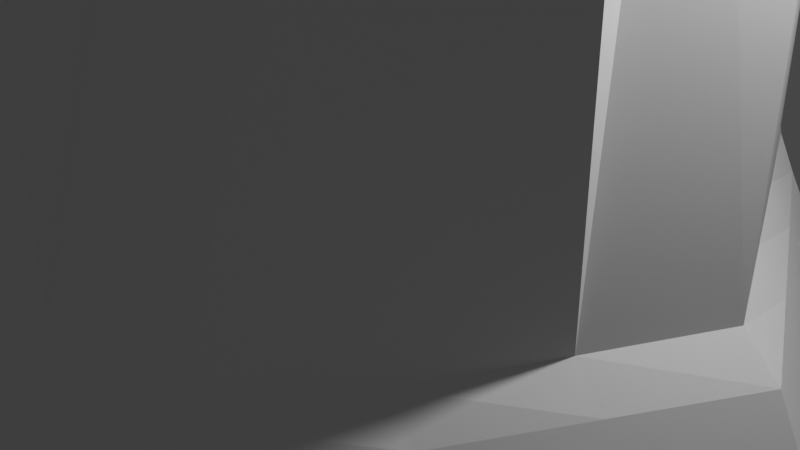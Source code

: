 # Source: TreeOak3.blend  (saved by Blender 3.5.10; exported with 4.5.12 LTS)
import bpy
from mathutils import Matrix  # noqa: F401  (used for matrix-valued properties, if any)

bpy.ops.wm.read_factory_settings(use_empty=True)
scene = bpy.context.scene
scene.name = 'Scene'

# ---- collections
col_collection = bpy.data.collections.new('Collection'); scene.collection.children.link(col_collection)

# ---- images (referenced by path relative to the original .blend; pixels are not part of the script)
import os
ASSET_DIR = os.environ.get("B2B_ASSET_DIR", "")  # directory of the original .blend (textures are referenced by path, not embedded)
HERE = os.path.dirname(os.path.abspath(__file__))  # packed textures are extracted next to this script under _unpacked/

def load_image(name, relpath, width, height, colorspace="sRGB"):
    """Load a texture the original file referenced (path relative to the .blend, or extracted next to this script)."""
    p = next((c for c in (os.path.join(HERE, relpath), os.path.join(ASSET_DIR, relpath)) if relpath and os.path.exists(c)), "")
    if p:
        img = bpy.data.images.load(p, check_existing=True)
        img.name = name
    else:  # same state as the original file: an image datablock whose file is absent (Cycles renders it pink)
        img = bpy.data.images.new(name, width, height)
        img.source = "FILE"
        img.filepath = "//" + (relpath or name)
    img.colorspace_settings.name = colorspace
    return img
img_greatleaves_png = load_image('greatLeaves.png', 'greatLeaves.png', 1024, 1024, 'sRGB')

# ---- materials (node trees are filled in below, after node groups)
mat_material = bpy.data.materials.new('Material')
mat_material.alpha_threshold = 0.0
mat_material.use_transparent_shadow = False
mat_material.roughness = 0.5
mat_material.line_color = (0.0, 0.0, 0.0, 1.0)
mat_greatleaves = bpy.data.materials.new('greatLeaves')
mat_greatleaves.surface_render_method = 'BLENDED'
mat_greatleaves.blend_method = 'BLEND'

# ---- material node trees
mat_material.use_nodes = True; mat_material.node_tree.nodes.clear()
_N = mat_material.node_tree.nodes; _L = mat_material.node_tree.links
n0 = _N.new('ShaderNodeOutputMaterial'); n0.name = 'Material Output'; n0.location = (300, 300)
n1 = _N.new('ShaderNodeBsdfPrincipled'); n1.name = 'Principled BSDF'; n1.location = (10, 300)
n1.distribution = 'GGX'
n1.subsurface_method = 'RANDOM_WALK_SKIN'
n1.inputs[3].default_value = 1.45
n1.inputs[27].default_value = (0.0, 0.0, 0.0, 1.0)
n1.inputs[28].default_value = 1.0
_L.new(n1.outputs[0], n0.inputs[0])
n0.is_active_output = True
mat_greatleaves.use_nodes = True; mat_greatleaves.node_tree.nodes.clear()
_N = mat_greatleaves.node_tree.nodes; _L = mat_greatleaves.node_tree.links
n0 = _N.new('ShaderNodeOutputMaterial'); n0.name = 'Material Output'; n0.location = (300, 300)
n1 = _N.new('ShaderNodeTexImage'); n1.name = 'Image Texture'; n1.location = (-200, 300)
n1.image = img_greatleaves_png
n1.extension = 'CLIP'
n2 = _N.new('ShaderNodeBsdfPrincipled'); n2.name = 'Principled BSDF'; n2.location = (0, 300)
n2.distribution = 'GGX'
n2.subsurface_method = 'RANDOM_WALK_SKIN'
n2.inputs[3].default_value = 1.45
n2.inputs[27].default_value = (0.0, 0.0, 0.0, 1.0)
n2.inputs[28].default_value = 1.0
_L.new(n1.outputs[0], n2.inputs[0])
_L.new(n1.outputs[1], n2.inputs[4])
_L.new(n2.outputs[0], n0.inputs[0])
n0.is_active_output = True

# ---- world
world_world = bpy.data.worlds.new('World'); scene.world = world_world
world_world.use_nodes = True; world_world.node_tree.nodes.clear()
_N = world_world.node_tree.nodes; _L = world_world.node_tree.links
n0 = _N.new('ShaderNodeOutputWorld'); n0.name = 'World Output'; n0.location = (300, 300)
n1 = _N.new('ShaderNodeBackground'); n1.name = 'Background'; n1.location = (10, 300)
n1.inputs[0].default_value = (0.05088, 0.05088, 0.05088, 1.0)
_L.new(n1.outputs[0], n0.inputs[0])
n0.is_active_output = True
world_world.color = (0.05088, 0.05088, 0.05088)
world_world.use_sun_shadow = False
world_world.sun_shadow_jitter_overblur = 0.0

# ---- cameras
cam_camera = bpy.data.cameras.new('Camera')
cam_camera.clip_end = 100.0
cam_camera.ortho_scale = 7.314

# ---- lights
light_light = bpy.data.lights.new('Light', 'POINT')
light_light.transmission_factor = 0.0
light_light.energy = 1000.0
light_light.shadow_soft_size = 0.1
light_light.shadow_maximum_resolution = 0.006
light_light.use_absolute_resolution = True

# ---- meshes
me_cube = bpy.data.meshes.new('Cube')
me_cube.from_pydata([(1.997, 3.832, 0.4638), (2.195, 3.841, 0.07028), (1.997, -3.832, 0.4638), (2.195, -3.841, 0.07028), (-1.997, 3.832, 0.4638), (-2.195, 3.841, 0.07028), (-1.997, -3.832, 0.4638), (-2.195, -3.841, 0.07028), (-4.243, 0.0, 0.07028), (3.86, 0.0, 0.4638), (-3.86, 0.0, 0.4638), (4.243, 0.0, 0.07028), (-5.264, 0.0, -2.041), (-2.724, -4.765, -2.041), (2.724, 4.765, -2.041), (-2.724, 4.765, -2.041), (2.724, -4.765, -2.041), (5.264, 0.0, -2.041), (1.386, -2.659, 7.388), (-1.386, -2.659, 7.388), (2.679, 0.0, 7.388), (-2.679, 0.0, 7.388), (-1.386, 2.659, 7.388), (1.386, 2.659, 7.388), (1.997, -3.832, 15.52), (-1.997, -3.832, 15.52), (3.86, 0.0, 15.52), (-3.86, 0.0, 15.52), (-1.997, 3.832, 15.52), (1.997, 3.832, 15.52), (2.161, -3.859, 20.59), (-1.787, -3.449, 21.04), (3.942, 0.1766, 20.62), (-3.436, -0.02489, 20.96), (-1.537, 3.24, 20.95), (1.945, 3.998, 20.65), (4.047, -0.3768, 17.54), (3.988, -0.06357, 19.28), (1.991, -4.019, 19.25), (1.771, -4.227, 17.5), (2.633, 3.845, 17.6), (2.244, 3.932, 19.32), (-3.893, 0.1789, 17.87), (-3.634, 0.06357, 19.62), (-1.684, 3.587, 19.65), (-1.874, 4.038, 17.95), (-1.956, -3.609, 19.7), (-2.177, -3.817, 17.95), (-3.561, -1.28, 0.07028), (-2.878, -2.561, 0.07028), (3.239, -1.277, 0.4638), (2.618, -2.555, 0.4638), (-2.618, -2.555, 0.4638), (-3.239, -1.277, 0.4638), (2.878, -2.561, 0.07028), (3.561, -1.28, 0.07028), (-4.418, -1.588, -2.041), (-3.571, -3.177, -2.041), (3.571, -3.177, -2.041), (4.418, -1.588, -2.041), (3.239, -1.277, 7.388), (2.618, -2.555, 7.388), (-2.618, -2.555, 7.388), (-3.239, -1.277, 7.388), (3.239, -1.277, 15.52), (2.618, -2.555, 15.52), (-2.618, -2.555, 15.52), (-3.239, -1.277, 15.52), (3.189, -1.013, 20.81), (2.436, -2.202, 21.0), (-2.606, -2.725, 20.66), (-3.021, -1.375, 20.81), (-3.062, -2.521, 17.57), (-3.477, -1.171, 17.72), (-2.804, -2.636, 19.32), (-12.6, -0.7486, 24.34), (3.294, -1.566, 17.73), (2.541, -2.756, 17.92), (11.91, -3.537, 23.28), (2.482, -2.442, 19.66), (-3.239, 1.277, 0.4638), (-2.618, 2.555, 0.4638), (3.561, 1.28, 0.07028), (2.878, 2.561, 0.07028), (-2.878, 2.561, 0.07028), (-3.561, 1.28, 0.07028), (2.618, 2.555, 0.4638), (3.239, 1.277, 0.4638), (4.418, 1.588, -2.041), (3.571, 3.177, -2.041), (-3.571, 3.177, -2.041), (-4.418, 1.588, -2.041), (-3.239, 1.277, 7.388), (-2.618, 2.555, 7.388), (2.618, 2.555, 7.388), (3.239, 1.277, 7.388), (-3.239, 1.277, 15.52), (-2.618, 2.555, 15.52), (2.618, 2.555, 15.52), (3.239, 1.277, 15.52), (-3.377, 1.106, 20.59), (-2.457, 2.173, 20.77), (2.29, 2.627, 20.79), (2.634, 1.257, 20.94), (-3.714, 1.904, 17.58), (-2.794, 2.971, 17.76), (-3.523, 1.452, 19.29), (-8.984, 10.91, 25.66), (2.977, 2.475, 17.74), (3.321, 1.105, 17.89), (9.008, 7.055, 23.34), (2.932, 1.191, 19.62), (-7.718, 7.365, 22.72), (-6.889, 7.681, 22.94), (-6.962, 8.3, 22.33), (-7.057, 9.107, 21.53), (-7.886, 8.791, 21.31), (-10.44, 13.52, 27.48), (-8.548, 7.049, 22.5), (-8.715, 8.475, 21.09), (-8.62, 7.668, 21.89), (-8.396, 11.13, 25.8), (-8.47, 11.58, 25.39), (-8.566, 12.17, 24.86), (-9.154, 11.95, 24.72), (6.417, 5.506, 20.76), (-9.572, 10.69, 25.53), (-9.742, 11.74, 24.59), (-9.646, 11.15, 25.12), (-10.18, 13.68, 27.53), (-10.25, 13.85, 27.29), (-10.34, 14.07, 26.99), (-10.6, 13.91, 26.95), (-10.51, 13.69, 27.25), (-10.7, 13.36, 27.44), (-10.86, 13.75, 26.91), (-10.77, 13.53, 27.21), (6.066, 5.687, 21.58), (6.873, 5.271, 19.7), (6.05, 4.759, 21.78), (6.06, 3.763, 21.97), (6.857, 4.343, 19.89), (6.869, 3.437, 20.07), (6.411, 3.622, 21.15), (8.303, 6.878, 23.38), (9.928, 7.285, 23.29), (8.488, 6.213, 23.7), (8.672, 5.547, 24.02), (10.11, 6.619, 23.61), (10.3, 5.953, 23.93), (9.378, 5.723, 23.98), (9.05, 7.054, 23.31), (8.336, 6.954, 23.41), (9.982, 7.184, 23.18), (8.477, 6.297, 23.76), (8.619, 5.64, 24.12), (10.12, 6.527, 23.54), (10.27, 5.87, 23.89), (0.06797, 3.841, 0.07028), (9.333, 5.74, 24.02), (7.968, 13.32, 25.76), (7.485, 13.24, 25.73), (8.599, 13.42, 25.8), (7.505, 12.94, 26.14), (7.526, 12.64, 26.56), (8.619, 13.12, 26.21), (8.639, 12.82, 26.63), (7.988, 13.02, 26.17), (8.009, 12.72, 26.59), (0.06183, -3.832, 0.4638), (0.06797, -3.841, 0.07028), (0.06183, 3.832, 0.4638), (0.08432, 4.765, -2.041), (0.08432, -4.765, -2.041), (0.163, 0.0, -2.041), (0.06183, -3.832, 7.388), (0.06183, 3.832, 7.388), (0.06183, -3.832, 15.52), (0.06183, 3.832, 15.52), (0.2477, -3.66, 20.81), (0.2579, 3.631, 20.8), (0.1195, 0.0, 20.83), (0.4492, 3.939, 17.77), (0.3409, 3.764, 19.48), (-0.1422, -4.028, 17.72), (-2.918, -10.32, 26.7), (0.1003, -1.277, 20.83), (0.08106, -2.555, 20.83), (0.1368, -1.588, -2.041), (0.1105, -3.177, -2.041), (-0.01035, 2.407, 20.78), (-0.2786, 1.184, 20.77), (0.1105, 3.177, -2.041), (0.1368, 1.588, -2.041), (0.3084, 8.272, 20.46), (1.499, 8.644, 20.27), (1.586, 8.838, 19.31), (1.698, 9.092, 18.05), (0.1386, 9.017, 18.37), (0.2347, 8.595, 19.56), (-2.028, 14.06, 23.97), (-0.744, 14.61, 23.7), (-0.8037, 15.08, 22.69), (-0.8817, 15.7, 21.38), (-2.57, 15.41, 21.93), (-2.263, 14.64, 23.08), (-6.521, -1.714, 21.01), (-6.563, -0.5376, 21.32), (-6.973, -0.2733, 20.26), (-7.506, 0.07146, 18.88), (-7.463, -1.105, 18.57), (-15.78, 0.1339, 27.49), (-6.478, -2.891, 20.7), (-7.42, -2.281, 18.26), (-6.887, -2.626, 19.64), (-12.45, 0.07038, 24.72), (-12.81, 0.4553, 24.02), (-13.28, 0.9575, 23.11), (-13.43, 0.1385, 22.74), (-1.989, -7.803, 23.44), (-12.9, -1.643, 23.82), (-13.58, -0.6805, 22.36), (-13.15, -1.361, 23.03), (-15.6, 0.6718, 27.81), (-15.85, 1.025, 27.36), (-16.17, 1.486, 26.77), (-16.35, 0.9479, 26.45), (-16.03, 0.4871, 27.04), (-15.95, -0.4041, 27.16), (-16.52, 0.41, 26.12), (-16.2, -0.05083, 26.71), (-3.588, -7.6, 23.65), (-0.4981, -8.27, 23.09), (-0.5418, -8.762, 22.13), (-0.5988, -9.404, 20.89), (-3.777, -8.162, 22.75), (-4.024, -8.895, 21.59), (-2.425, -9.098, 21.38), (-2.66, -15.27, 28.62), (-4.171, -10.45, 26.77), (-1.741, -10.2, 26.64), (-1.693, -10.9, 26.2), (-1.631, -11.82, 25.61), (-4.123, -11.15, 26.32), (-4.061, -12.06, 25.74), (-2.808, -11.94, 25.68), (7.723, -3.619, 22.44), (-3.4, -15.39, 28.69), (-1.963, -15.15, 28.55), (-1.992, -15.27, 28.07), (-2.029, -15.42, 27.44), (-3.429, -15.51, 28.21), (-3.466, -15.66, 27.58), (-2.725, -15.54, 27.51), (-2.688, -15.38, 28.14), (7.573, -3.239, 23.38), (7.92, -4.116, 21.21), (6.921, -4.061, 23.61), (6.239, -4.949, 23.81), (7.269, -4.938, 21.44), (6.668, -5.83, 21.65), (13.01, -3.198, 25.57), (6.425, -5.331, 22.87), (11.57, -3.294, 23.92), (12.34, -3.853, 22.45), (11.32, -4.031, 24.07), (11.06, -4.769, 24.21), (12.09, -4.59, 22.6), (11.83, -5.328, 22.74), (-2.787, -12.84, 26.13), (11.4, -5.012, 23.58), (12.43, -2.991, 25.51), (13.76, -3.467, 25.65), (12.23, -3.587, 25.36), (12.04, -4.183, 25.2), (13.57, -4.062, 25.5), (13.37, -4.658, 25.34), (12.81, -3.793, 25.42), (12.62, -4.389, 25.26), (-2.767, -13.74, 26.59), (-2.746, -14.64, 27.05), (-1.908, -13.91, 28.07), (-1.852, -12.67, 27.6), (-1.797, -11.44, 27.12), (-2.724, -14.03, 28.14), (-2.789, -12.79, 27.66), (-2.854, -11.56, 27.18), (-3.978, -11.68, 27.25), (-3.786, -12.92, 27.73), (-3.593, -14.16, 28.21), (-3.614, -14.76, 27.12), (-3.763, -13.86, 26.66), (-3.912, -12.96, 26.2), (-3.95, -12.24, 26.8), (-3.776, -13.33, 27.27), (-3.602, -14.42, 27.74), (-1.917, -14.18, 27.6), (-1.843, -13.08, 27.13), (-1.768, -11.99, 26.66), (-1.73, -12.72, 26.07), (-1.83, -13.62, 26.53), (-1.929, -14.52, 26.98), (-11.15, -1.717, 23.39), (-9.614, -2.229, 22.33), (-8.046, -2.56, 21.51), (-8.04, -1.473, 21.84), (-9.56, -1.231, 22.67), (-11.08, -0.99, 23.51), (-12.04, -1.081, 21.34), (-10.5, -1.481, 20.31), (-8.961, -1.881, 19.29), (-8.443, -2.265, 20.55), (-10.0, -1.904, 21.46), (-11.39, -1.471, 22.51), (-8.956, -0.7941, 19.61), (-10.45, -0.4832, 20.65), (-11.94, -0.1724, 21.7), (-11.78, 0.8898, 21.92), (-10.29, 0.5405, 20.97), (-8.802, 0.1913, 20.01), (-8.402, -0.2213, 21.3), (-11.93, 6.795, 22.74), (-11.4, 0.399, 22.98), (-11.11, 0.02268, 23.79), (-9.601, -0.2575, 23.04), (-8.094, -0.5376, 22.3), (-15.43, -0.3338, 25.85), (-14.75, -0.6636, 24.92), (-13.8, -0.8356, 24.22), (-13.52, -1.124, 24.92), (-14.48, -0.9514, 25.56), (-15.15, -0.695, 26.36), (-15.09, 0.8827, 26.53), (-14.33, 0.7402, 25.69), (-13.57, 0.5978, 24.86), (-14.0, 1.09, 24.03), (-14.73, 1.222, 24.94), (-15.45, 1.354, 25.86), (-13.24, 0.2207, 25.49), (-14.03, 0.3711, 26.26), (-14.81, 0.5215, 27.04), (-14.98, -0.08676, 26.7), (-14.19, -0.3074, 25.92), (-13.39, -0.528, 25.13), (-15.79, 0.1374, 25.18), (-15.09, -0.2882, 24.09), (-14.17, -0.4596, 23.3), (-14.16, 0.3409, 23.67), (-14.89, 0.5432, 24.59), (-15.62, 0.7456, 25.52), (-7.346, 6.114, 21.24), (-6.678, 4.248, 19.93), (-5.404, 2.694, 19.28), (-7.255, 5.564, 22.03), (-6.569, 3.765, 20.89), (-5.276, 2.28, 20.42), (-6.403, 6.067, 22.24), (-5.088, 4.769, 21.75), (-3.772, 3.471, 21.26), (-2.875, 4.35, 21.45), (-4.213, 5.461, 21.95), (-5.551, 6.571, 22.45), (-3.003, 4.765, 20.32), (-4.323, 5.943, 20.99), (-5.642, 7.122, 21.66), (-7.465, 6.832, 20.21), (-6.821, 4.877, 18.68), (-5.571, 3.235, 17.81), (-3.17, 5.306, 18.84), (-4.466, 6.573, 19.74), (-5.761, 7.84, 20.63), (-4.067, 4.426, 18.65), (-5.34, 5.881, 19.54), (-6.613, 7.336, 20.42), (-8.019, 10.27, 25.08), (-7.631, 9.469, 24.38), (-7.324, 8.545, 23.71), (-7.375, 9.09, 23.12), (-7.684, 9.977, 23.84), (-8.093, 10.76, 24.62), (-8.189, 11.41, 24.03), (-7.753, 10.64, 23.13), (-7.442, 9.802, 22.34), (-8.203, 9.582, 22.16), (-8.52, 10.37, 23.02), (-8.837, 11.16, 23.87), (-8.972, 9.29, 21.96), (-9.229, 10.11, 22.84), (-9.486, 10.92, 23.71), (-8.804, 7.96, 23.26), (-9.06, 8.871, 24.01), (-9.316, 9.782, 24.77), (-9.39, 10.28, 24.31), (-9.133, 9.407, 23.5), (-8.877, 8.537, 22.7), (-8.668, 10.02, 24.93), (-8.351, 9.138, 24.19), (-8.035, 8.252, 23.46), (-10.42, 12.69, 26.96), (-10.14, 12.03, 26.48), (-9.855, 11.36, 26.01), (-9.349, 11.56, 26.12), (-9.713, 12.22, 26.57), (-10.08, 12.87, 27.03), (-10.58, 13.25, 26.33), (-10.3, 12.74, 25.75), (-10.02, 12.24, 25.17), (-9.927, 11.74, 25.64), (-10.21, 12.34, 26.16), (-10.49, 12.93, 26.69), (-9.515, 12.44, 25.28), (-9.875, 12.93, 25.84), (-10.24, 13.42, 26.39), (-9.894, 13.6, 26.46), (-9.451, 13.12, 25.93), (-9.009, 12.65, 25.39), (-8.915, 12.15, 25.87), (-9.36, 12.72, 26.34), (-9.805, 13.28, 26.82), (-9.736, 13.04, 27.09), (-9.289, 12.4, 26.66), (-8.843, 11.77, 26.23), (-0.3898, 10.11, 20.44), (-1.014, 11.62, 21.32), (-1.639, 13.13, 22.2), (-1.893, 13.81, 21.04), (-1.216, 12.21, 20.15), (-0.5386, 10.62, 19.26), (-0.2367, 14.05, 20.55), (0.4083, 12.4, 19.71), (1.053, 10.75, 18.88), (0.9883, 10.4, 20.15), (0.3909, 11.96, 21.0), (-0.2064, 13.52, 21.85), (-0.1832, 13.12, 22.84), (0.3776, 11.63, 21.99), (0.9384, 10.13, 21.13), (-0.2758, 9.718, 21.34), (-0.86, 11.16, 22.21), (-1.444, 12.61, 23.09), (1.797, 5.546, 20.52), (1.648, 7.095, 20.4), (0.2916, 6.725, 20.57), (0.2747, 5.178, 20.68), (2.024, 5.567, 19.32), (1.805, 7.203, 19.31), (0.2701, 6.985, 19.53), (0.3055, 5.375, 19.51), (2.321, 5.594, 17.75), (2.01, 7.343, 17.9), (0.2421, 7.324, 18.17), (0.3456, 5.632, 17.97), (9.866, -4.798, 24.12), (8.627, -4.764, 24.04), (7.433, -4.857, 23.92), (7.7, -13.01, 25.36), (8.898, -5.071, 23.25), (10.15, -5.075, 23.41), (11.24, -3.919, 22.14), (10.13, -3.984, 21.83), (9.026, -4.05, 21.52), (8.77, -3.599, 22.65), (9.816, -3.578, 22.86), (10.86, -3.557, 23.07), (7.96, -5.651, 21.94), (9.252, -5.471, 22.23), (10.53, -5.436, 22.47), (10.88, -4.677, 22.31), (9.679, -4.764, 22.02), (8.474, -4.851, 21.73), (8.021, -4.054, 23.72), (9.12, -4.046, 23.84), (10.22, -4.039, 23.95), (10.57, -3.28, 23.78), (9.574, -3.266, 23.65), (8.573, -3.253, 23.51), (4.992, -3.99, 22.89), (3.714, -3.096, 21.94), (3.794, -3.383, 20.74), (5.107, -4.324, 21.82), (5.944, -3.814, 20.2), (4.619, -2.69, 18.96), (5.338, -1.623, 18.76), (6.629, -2.87, 19.99), (5.152, -0.9619, 21.54), (6.363, -2.1, 22.46), (6.478, -2.434, 21.39), (5.233, -1.249, 20.33), (4.433, -2.029, 21.74), (5.677, -3.045, 22.67), (5.258, -4.759, 20.42), (3.9, -3.757, 19.17), (8.944, 11.86, 25.14), (9.29, 10.3, 24.49), (9.636, 8.742, 23.83), (8.78, 8.619, 23.92), (8.509, 10.19, 24.53), (8.239, 11.75, 25.15), (7.748, 11.28, 25.55), (7.991, 9.62, 24.95), (8.234, 7.958, 24.36), (8.345, 7.391, 24.73), (8.072, 9.142, 25.34), (7.799, 10.89, 25.95), (9.002, 7.485, 24.67), (8.671, 9.23, 25.31), (8.34, 10.98, 25.95), (9.859, 7.607, 24.58), (9.452, 9.345, 25.26), (9.046, 11.08, 25.95), (8.995, 11.47, 25.55), (9.371, 9.822, 24.88), (9.748, 8.175, 24.21), (7.698, 11.67, 25.15), (7.91, 10.1, 24.57), (8.123, 8.526, 23.99), (7.892, 5.942, 20.89), (8.91, 6.613, 22.09), (7.989, 4.307, 21.36), (9.11, 5.177, 22.65), (7.772, 4.958, 23.35), (6.916, 4.361, 22.66), (9.015, -0.3228, 22.13), (8.353, 5.053, 23.05), (9.027, 5.86, 22.37), (7.942, 5.101, 21.13), (6.862, 5.244, 22.42), (7.675, 5.728, 23.06), (7.557, 6.481, 22.78), (6.812, 6.084, 22.18), (8.144, 6.539, 22.48), (7.28, 6.023, 21.62), (5.233, 2.831, 20.64), (4.083, 2.011, 20.13), (4.494, 1.875, 18.62), (5.667, 2.645, 19.36), (4.796, 4.049, 21.45), (3.543, 3.338, 21.12), (3.767, 2.115, 21.29), (4.9, 2.973, 21.63), (4.046, 4.32, 18.3), (5.46, 4.796, 19.0), (5.564, 3.72, 19.18), (4.27, 3.098, 18.46), (4.693, 5.124, 21.27), (3.319, 4.561, 20.96), (5.026, 4.981, 20.28), (3.635, 4.457, 19.8), (-2.793, -5.51, 19.16), (-3.408, -7.202, 20.38), (-0.498, -5.041, 21.68), (-1.244, -6.422, 22.56), (2.718, -13.88, 23.74), (0.9404, -5.342, 20.5), (0.9871, -5.145, 21.72), (0.2445, -6.708, 22.4), (-3.17, -6.644, 21.73), (-2.563, -5.127, 20.72), (0.8796, -5.598, 18.91), (0.1404, -7.501, 19.9), (-1.664, -7.408, 20.16), (-0.9031, -5.718, 18.94), (-2.388, -4.833, 21.91), (-2.988, -6.217, 22.78), (-3.977, -9.499, 25.73), (-3.782, -8.55, 24.69), (-3.892, -9.158, 23.94), (-4.008, -10.15, 25.13), (-4.048, -11.01, 24.36), (-4.036, -9.951, 22.97), (-2.553, -10.04, 22.81), (-2.681, -10.99, 24.24), (-0.9048, -8.729, 24.37), (-1.323, -9.465, 25.51), (-1.354, -10.12, 24.91), (-1.015, -9.338, 23.63), (-1.159, -10.13, 22.66), (-1.395, -10.97, 24.14), (-2.609, -9.481, 25.61), (-2.299, -8.642, 24.52), (-10.24, -4.099, 22.09), (-11.15, -4.344, 22.02), (-11.15, -4.398, 22.47), (-10.27, -4.135, 22.57), (-8.547, -5.415, 23.06), (-8.99, -5.623, 22.97), (-9.02, -5.632, 23.21), (-8.595, -5.415, 23.31), (-14.56, -3.349, 23.33), (-13.83, -3.239, 23.17), (-13.81, -3.286, 23.68), (-14.53, -3.405, 23.8), (-14.6, -3.276, 22.72), (-13.86, -3.177, 22.5), (-13.61, -4.79, 22.44), (-13.15, -4.618, 22.45), (-13.22, -4.61, 22.77), (-13.67, -4.79, 22.75), (-13.54, -4.791, 22.05), (-13.06, -4.628, 22.02), (-5.287, 12.64, 23.73), (-5.079, 12.39, 23.06), (-5.201, 12.77, 22.76), (-5.459, 13.17, 23.33), (-5.683, 13.86, 22.8), (-5.36, 13.28, 22.37), (-4.532, 14.79, 23.21), (-4.239, 14.59, 22.79), (-4.387, 14.88, 22.61), (-4.671, 15.06, 23.04), (-4.853, 15.41, 22.82), (-4.58, 15.26, 22.37), (0.6306, -9.866, 20.64), (0.01017, -11.09, 21.2), (-0.001036, -11.5, 20.45), (-0.01565, -12.04, 19.47), (0.613, -10.55, 18.66), (1.247, -8.822, 19.12), (1.251, -8.64, 20.09), (1.242, -9.06, 17.85), (2.012, -14.16, 24.1), (1.883, -14.43, 23.72), (1.716, -14.78, 23.23), (2.519, -14.42, 22.7), (2.631, -14.11, 23.29), (3.379, -13.8, 22.86), (3.423, -13.6, 23.38), (3.321, -14.06, 22.18), (-10.22, 3.417, 21.71), (-8.941, 3.492, 21.29), (-7.663, 3.568, 20.88), (-7.536, 3.424, 21.92), (5.656, -8.562, 23.84), (-10.04, 3.203, 22.58), (-9.91, 3.04, 23.25), (-8.674, 3.177, 22.98), (-7.438, 3.314, 22.71), (-11.25, 7.105, 22.61), (-10.56, 7.415, 22.48), (-10.57, 7.41, 23.08), (-11.23, 7.084, 23.17), (-11.89, 6.758, 23.26), (-11.85, 6.729, 23.66), (-11.22, 7.067, 23.6), (-10.59, 7.406, 23.54), (4.879, -8.595, 23.77), (5.123, -9.206, 22.39), (4.985, -8.86, 23.17), (6.433, -8.53, 23.9), (8.527, 2.418, 20.68), (6.597, -8.747, 23.4), (5.967, -9.118, 22.56), (6.811, -9.029, 22.74), (7.218, -12.99, 25.34), (7.313, -13.38, 24.48), (7.259, -13.16, 24.96), (8.183, -13.03, 25.39), (7.762, -13.17, 25.02), (8.264, -13.18, 25.08), (7.842, -13.38, 24.57), (8.37, -13.37, 24.67), (8.065, 2.583, 21.76), (8.552, 3.321, 23.28), (7.71, 2.709, 22.59), (9.627, 3.302, 21.98), (10.73, 4.187, 23.28), (9.394, 3.932, 23.98), (9.972, 4.043, 23.67), (8.695, -0.1878, 22.86), (9.033, 0.3265, 23.9), (8.45, -0.08426, 23.42), (9.775, 0.2773, 23.02), (10.54, 0.8775, 23.9), (9.615, 0.7372, 24.37), (9.355, 0.3051, 23.52), (10.01, 0.7981, 24.17), (-3.679, 13.55, 21.97), (-3.752, 14.17, 21.35), (-3.847, 14.97, 20.55), (-4.114, 14.41, 22.74), (-4.232, 15.67, 21.37), (-4.165, 14.96, 22.14)], [], [(169, 2, 18, 175), (170, 169, 6, 7), (84, 81, 4, 5), (158, 1, 14, 172), (54, 51, 2, 3), (158, 171, 0, 1), (82, 87, 9, 11), (84, 5, 15, 90), (48, 53, 10, 8), (171, 4, 22, 176), (189, 58, 16, 173), (193, 88, 17, 174), (170, 7, 13, 173), (54, 3, 16, 58), (48, 8, 12, 56), (82, 11, 17, 88), (175, 18, 24, 177), (92, 21, 27, 96), (86, 0, 23, 94), (80, 10, 21, 92), (50, 9, 20, 60), (52, 6, 19, 62), (539, 532, 143, 140), (485, 489, 257, 255), (62, 19, 25, 66), (176, 22, 28, 178), (60, 20, 26, 64), (94, 23, 29, 98), (187, 70, 31, 179), (191, 100, 33, 181), (106, 43, 33, 100), (560, 559, 234, 237), (74, 46, 31, 70), (183, 44, 34, 180), (178, 28, 45, 182), (182, 45, 44, 183), (66, 25, 47, 72), (72, 47, 46, 74), (177, 24, 39, 184), (556, 549, 236, 235), (96, 27, 42, 104), (104, 42, 43, 106), (64, 26, 36, 76), (486, 485, 255, 246), (98, 29, 40, 108), (542, 541, 138, 141), (39, 77, 79, 38), (476, 479, 262, 258), (24, 65, 77, 39), (65, 64, 76, 77), (43, 42, 209, 208), (71, 33, 207, 206), (27, 67, 73, 42), (67, 66, 72, 73), (72, 74, 214, 213), (33, 43, 208, 207), (181, 33, 71, 186), (186, 71, 70, 187), (18, 61, 65, 24), (61, 60, 64, 65), (21, 63, 67, 27), (63, 62, 66, 67), (38, 79, 69, 30), (480, 483, 256, 259), (10, 53, 63, 21), (53, 52, 62, 63), (2, 51, 61, 18), (51, 50, 60, 61), (7, 49, 57, 13), (49, 48, 56, 57), (11, 55, 59, 17), (55, 54, 58, 59), (174, 17, 59, 188), (188, 59, 58, 189), (7, 6, 52, 49), (49, 52, 53, 48), (11, 9, 50, 55), (55, 50, 51, 54), (36, 109, 111, 37), (532, 535, 142, 143), (26, 99, 109, 36), (99, 98, 108, 109), (361, 364, 114, 113), (350, 353, 118, 120), (28, 97, 105, 45), (97, 96, 104, 105), (353, 356, 112, 118), (356, 361, 113, 112), (180, 34, 101, 190), (190, 101, 100, 191), (20, 95, 99, 26), (95, 94, 98, 99), (37, 111, 103, 32), (536, 539, 140, 139), (4, 81, 93, 22), (81, 80, 92, 93), (9, 87, 95, 20), (87, 86, 94, 95), (22, 93, 97, 28), (93, 92, 96, 97), (1, 83, 89, 14), (83, 82, 88, 89), (172, 14, 89, 192), (192, 89, 88, 193), (8, 85, 91, 12), (85, 84, 90, 91), (1, 0, 86, 83), (83, 86, 87, 82), (8, 10, 80, 85), (85, 80, 81, 84), (379, 380, 123, 122), (385, 388, 127, 124), (374, 379, 122, 121), (380, 385, 124, 123), (365, 350, 120, 119), (364, 370, 115, 114), (370, 373, 116, 115), (373, 365, 119, 116), (419, 418, 130, 129), (413, 412, 132, 131), (398, 403, 117, 134), (404, 409, 136, 135), (392, 391, 126, 128), (395, 374, 121, 107), (388, 392, 128, 127), (391, 395, 107, 126), (131, 132, 133, 130), (132, 135, 136, 133), (130, 133, 117, 129), (133, 136, 134, 117), (412, 404, 135, 132), (418, 413, 131, 130), (409, 398, 134, 136), (403, 419, 129, 117), (528, 527, 146, 144), (524, 517, 145, 148), (523, 519, 149, 150), (520, 523, 150, 147), (544, 536, 139, 137), (535, 542, 141, 142), (546, 544, 137, 125), (541, 546, 125, 138), (146, 147, 155, 154), (149, 148, 156, 157), (110, 144, 152, 151), (144, 146, 154, 152), (530, 528, 144, 110), (519, 524, 148, 149), (527, 520, 147, 146), (517, 530, 110, 145), (506, 509, 166, 168), (503, 506, 168, 164), (492, 497, 160, 162), (498, 503, 164, 163), (145, 110, 151, 153), (147, 150, 159, 155), (150, 149, 157, 159), (148, 145, 153, 156), (167, 160, 161, 163), (165, 162, 160, 167), (166, 165, 167, 168), (168, 167, 163, 164), (510, 492, 162, 165), (513, 498, 163, 161), (497, 513, 161, 160), (509, 510, 165, 166), (90, 192, 193, 91), (15, 172, 192, 90), (102, 190, 191, 103), (35, 180, 190, 102), (56, 188, 189, 57), (12, 174, 188, 56), (68, 186, 187, 69), (32, 181, 186, 68), (555, 551, 219, 232), (25, 177, 184, 47), (441, 445, 196, 195), (29, 178, 182, 40), (442, 441, 195, 194), (559, 558, 619, 616), (103, 191, 181, 32), (69, 187, 179, 30), (23, 176, 178, 29), (19, 175, 177, 25), (3, 170, 173, 16), (91, 193, 174, 12), (57, 189, 173, 13), (0, 171, 176, 23), (5, 4, 171, 158), (5, 158, 172, 15), (3, 2, 169, 170), (6, 169, 175, 19), (428, 425, 204, 203), (425, 424, 205, 204), (446, 442, 194, 199), (445, 449, 197, 196), (450, 446, 199, 198), (449, 450, 198, 197), (203, 204, 205, 202), (202, 205, 200, 201), (434, 433, 202, 201), (424, 439, 200, 205), (433, 428, 203, 202), (439, 434, 201, 200), (323, 322, 216, 215), (317, 316, 218, 217), (302, 307, 75, 220), (308, 313, 222, 221), (73, 72, 213, 210), (70, 71, 206, 212), (42, 73, 210, 209), (74, 70, 212, 214), (344, 326, 230, 229), (341, 340, 223, 211), (326, 331, 228, 230), (332, 337, 225, 224), (316, 308, 221, 218), (322, 317, 217, 216), (220, 222, 581, 582), (307, 323, 215, 75), (225, 226, 227, 224), (226, 229, 230, 227), (224, 227, 211, 223), (227, 230, 228, 211), (331, 341, 211, 228), (337, 349, 226, 225), (340, 332, 224, 223), (349, 344, 229, 226), (571, 577, 242, 245), (574, 573, 240, 241), (564, 567, 243, 239), (568, 571, 245, 244), (549, 560, 237, 236), (553, 554, 618, 617), (551, 563, 231, 219), (563, 556, 235, 231), (289, 295, 251, 247), (290, 280, 253, 252), (281, 284, 238, 248), (284, 289, 247, 238), (567, 568, 244, 243), (577, 574, 241, 242), (578, 564, 239, 185), (573, 578, 185, 240), (254, 249, 248, 238), (253, 250, 249, 254), (252, 253, 254, 251), (251, 254, 238, 247), (296, 281, 248, 249), (280, 301, 250, 253), (295, 290, 252, 251), (301, 296, 249, 250), (467, 458, 264, 267), (457, 466, 268, 270), (452, 457, 270, 266), (458, 463, 78, 264), (490, 480, 259, 260), (479, 490, 260, 262), (483, 486, 246, 256), (489, 476, 258, 257), (266, 270, 278, 274), (264, 78, 261, 272), (265, 266, 274, 273), (268, 267, 275, 276), (473, 472, 265, 263), (463, 473, 263, 78), (466, 467, 267, 268), (472, 452, 266, 265), (277, 261, 271, 273), (275, 272, 261, 277), (276, 275, 277, 278), (278, 277, 273, 274), (270, 268, 276, 278), (267, 264, 272, 275), (263, 265, 273, 271), (78, 263, 271, 261), (242, 241, 298, 299), (299, 298, 297, 300), (300, 297, 296, 301), (243, 244, 292, 293), (293, 292, 291, 294), (294, 291, 290, 295), (245, 242, 299, 269), (269, 299, 300, 279), (279, 300, 301, 280), (241, 240, 283, 298), (298, 283, 282, 297), (297, 282, 281, 296), (185, 239, 287, 286), (286, 287, 288, 285), (285, 288, 289, 284), (240, 185, 286, 283), (283, 286, 285, 282), (282, 285, 284, 281), (244, 245, 269, 292), (292, 269, 279, 291), (291, 279, 280, 290), (239, 243, 293, 287), (287, 293, 294, 288), (288, 294, 295, 289), (206, 207, 325, 305), (305, 325, 324, 306), (306, 324, 323, 307), (214, 212, 304, 311), (311, 304, 303, 312), (312, 303, 302, 313), (208, 209, 319, 320), (324, 325, 636, 635), (325, 320, 631, 636), (210, 213, 310, 314), (314, 310, 309, 315), (315, 309, 308, 316), (213, 214, 311, 310), (310, 311, 312, 309), (309, 312, 313, 308), (212, 206, 305, 304), (304, 305, 306, 303), (303, 306, 307, 302), (209, 210, 314, 319), (319, 314, 315, 318), (318, 315, 316, 317), (207, 208, 320, 325), (322, 323, 634, 633), (318, 317, 628, 629), (218, 221, 346, 347), (347, 346, 345, 348), (348, 345, 344, 349), (215, 216, 334, 338), (338, 334, 333, 339), (339, 333, 332, 340), (217, 218, 347, 335), (335, 347, 348, 336), (336, 348, 349, 337), (220, 75, 343, 329), (329, 343, 342, 330), (330, 342, 341, 331), (216, 217, 335, 334), (334, 335, 336, 333), (333, 336, 337, 332), (222, 220, 329, 328), (346, 328, 589, 593), (327, 330, 331, 326), (75, 215, 338, 343), (343, 338, 339, 342), (342, 339, 340, 341), (221, 222, 328, 346), (330, 327, 588, 591), (345, 327, 326, 344), (105, 104, 367, 371), (371, 367, 366, 372), (372, 366, 365, 373), (45, 105, 371, 368), (368, 371, 372, 369), (369, 372, 373, 370), (44, 45, 368, 362), (362, 368, 369, 363), (363, 369, 370, 364), (104, 106, 352, 367), (367, 352, 351, 366), (366, 351, 350, 365), (101, 34, 359, 358), (358, 359, 360, 357), (357, 360, 361, 356), (100, 101, 358, 355), (355, 358, 357, 354), (354, 357, 356, 353), (106, 100, 355, 352), (352, 355, 354, 351), (351, 354, 353, 350), (34, 44, 362, 359), (359, 362, 363, 360), (360, 363, 364, 361), (118, 112, 397, 389), (389, 397, 396, 390), (390, 396, 395, 391), (119, 120, 394, 386), (386, 394, 393, 387), (387, 393, 392, 388), (112, 113, 376, 397), (397, 376, 375, 396), (396, 375, 374, 395), (120, 118, 389, 394), (394, 389, 390, 393), (393, 390, 391, 392), (115, 116, 383, 382), (382, 383, 384, 381), (381, 384, 385, 380), (377, 376, 679, 681), (376, 377, 602, 601), (375, 378, 379, 374), (116, 119, 386, 383), (383, 386, 387, 384), (384, 387, 388, 385), (376, 113, 676, 679), (382, 381, 604, 605), (378, 381, 380, 379), (107, 121, 421, 401), (401, 421, 420, 402), (402, 420, 419, 403), (128, 126, 400, 407), (407, 400, 399, 408), (408, 399, 398, 409), (122, 123, 415, 416), (416, 415, 414, 417), (417, 414, 413, 418), (124, 127, 406, 410), (410, 406, 405, 411), (411, 405, 404, 412), (127, 128, 407, 406), (406, 407, 408, 405), (405, 408, 409, 404), (126, 107, 401, 400), (400, 401, 402, 399), (399, 402, 403, 398), (123, 124, 410, 415), (415, 410, 411, 414), (414, 411, 412, 413), (121, 122, 416, 421), (421, 416, 417, 420), (420, 417, 418, 419), (194, 195, 436, 437), (437, 436, 435, 438), (438, 435, 434, 439), (196, 197, 430, 431), (431, 430, 429, 432), (432, 429, 428, 433), (199, 194, 437, 422), (422, 437, 438, 423), (423, 438, 439, 424), (195, 196, 431, 436), (436, 431, 432, 435), (435, 432, 433, 434), (198, 199, 422, 427), (427, 422, 423, 426), (426, 423, 424, 425), (197, 198, 427, 430), (430, 427, 426, 429), (429, 426, 425, 428), (40, 182, 451, 448), (448, 451, 450, 449), (182, 183, 447, 451), (451, 447, 446, 450), (41, 40, 448, 444), (444, 448, 449, 445), (183, 180, 443, 447), (447, 443, 442, 446), (180, 35, 440, 443), (443, 440, 441, 442), (35, 41, 444, 440), (440, 444, 445, 441), (257, 258, 454, 470), (470, 454, 453, 471), (471, 453, 452, 472), (260, 259, 469, 464), (464, 469, 468, 465), (465, 468, 467, 466), (246, 255, 475, 461), (461, 475, 474, 462), (462, 474, 473, 463), (255, 257, 470, 475), (475, 470, 471, 474), (474, 471, 472, 473), (256, 246, 461, 460), (460, 461, 462, 459), (459, 462, 463, 458), (260, 464, 651, 646), (456, 453, 648, 650), (453, 456, 457, 452), (453, 454, 632, 648), (464, 465, 652, 651), (456, 465, 466, 457), (259, 256, 460, 469), (469, 460, 459, 468), (468, 459, 458, 467), (68, 69, 477, 488), (488, 477, 476, 489), (36, 37, 487, 482), (482, 487, 486, 483), (79, 77, 491, 478), (478, 491, 490, 479), (77, 76, 481, 491), (491, 481, 480, 490), (76, 36, 482, 481), (481, 482, 483, 480), (69, 79, 478, 477), (477, 478, 479, 476), (37, 32, 484, 487), (487, 484, 485, 486), (32, 68, 488, 484), (484, 488, 489, 485), (157, 156, 512, 507), (507, 512, 511, 508), (508, 511, 510, 509), (151, 152, 515, 495), (495, 515, 514, 496), (496, 514, 513, 497), (152, 154, 500, 515), (515, 500, 499, 514), (514, 499, 498, 513), (156, 153, 494, 512), (512, 494, 493, 511), (511, 493, 492, 510), (154, 155, 501, 500), (500, 501, 502, 499), (499, 502, 503, 498), (153, 151, 495, 494), (494, 495, 496, 493), (493, 496, 497, 492), (155, 159, 504, 501), (501, 504, 505, 502), (502, 505, 506, 503), (159, 157, 507, 504), (504, 507, 508, 505), (505, 508, 509, 506), (138, 125, 531, 516), (516, 531, 530, 517), (139, 140, 521, 526), (526, 521, 520, 527), (142, 141, 525, 518), (518, 525, 524, 519), (125, 137, 529, 531), (531, 529, 528, 530), (519, 523, 667, 665), (143, 142, 649, 661), (140, 143, 661, 663), (142, 518, 664, 649), (141, 138, 516, 525), (525, 516, 517, 524), (137, 139, 526, 529), (529, 526, 527, 528), (40, 41, 547, 540), (540, 547, 546, 541), (41, 35, 545, 547), (547, 545, 544, 546), (109, 108, 543, 534), (534, 543, 542, 535), (35, 102, 537, 545), (545, 537, 536, 544), (102, 103, 538, 537), (537, 538, 539, 536), (111, 109, 534, 533), (533, 534, 535, 532), (108, 40, 540, 543), (543, 540, 541, 542), (103, 111, 533, 538), (538, 533, 532, 539), (31, 46, 557, 562), (562, 557, 556, 563), (179, 31, 562, 550), (550, 562, 563, 551), (39, 38, 553, 558), (234, 559, 616, 615), (47, 184, 561, 548), (548, 561, 560, 549), (38, 30, 554, 553), (233, 234, 615, 614), (30, 179, 550, 554), (554, 550, 551, 555), (46, 47, 548, 557), (557, 548, 549, 556), (184, 39, 558, 561), (561, 558, 559, 560), (232, 219, 579, 572), (572, 579, 578, 573), (219, 231, 565, 579), (579, 565, 564, 578), (234, 233, 575, 576), (576, 575, 574, 577), (235, 236, 569, 566), (566, 569, 568, 567), (236, 237, 570, 569), (569, 570, 571, 568), (231, 235, 566, 565), (565, 566, 567, 564), (233, 232, 572, 575), (575, 572, 573, 574), (237, 234, 576, 570), (570, 576, 577, 571), (580, 583, 587, 584), (302, 220, 582, 583), (313, 302, 583, 580), (222, 313, 580, 581), (584, 587, 586, 585), (582, 581, 585, 586), (583, 582, 586, 587), (581, 580, 584, 585), (590, 591, 597, 596), (589, 590, 596, 595), (328, 329, 590, 589), (329, 330, 591, 590), (327, 345, 592, 588), (345, 346, 593, 592), (595, 596, 597, 594), (599, 595, 594, 598), (588, 592, 598, 594), (591, 588, 594, 597), (592, 593, 599, 598), (593, 589, 595, 599), (601, 602, 608, 607), (602, 605, 611, 608), (381, 378, 603, 604), (375, 376, 601, 600), (378, 375, 600, 603), (377, 382, 605, 602), (607, 608, 609, 606), (608, 611, 610, 609), (604, 603, 609, 610), (603, 600, 606, 609), (605, 604, 610, 611), (600, 601, 607, 606), (619, 617, 625, 627), (617, 618, 626, 625), (613, 614, 621, 620), (615, 616, 623, 622), (558, 553, 617, 619), (554, 555, 612, 618), (555, 232, 613, 612), (232, 233, 614, 613), (624, 552, 620, 621), (623, 624, 621, 622), (627, 625, 624, 623), (625, 626, 552, 624), (618, 612, 552, 626), (614, 615, 622, 621), (612, 613, 620, 552), (616, 619, 627, 623), (635, 636, 644, 643), (636, 631, 639, 644), (629, 628, 321, 637), (633, 634, 642, 641), (317, 322, 633, 628), (320, 319, 630, 631), (319, 318, 629, 630), (323, 324, 635, 634), (639, 638, 637, 640), (640, 637, 321, 641), (644, 639, 640, 643), (643, 640, 641, 642), (630, 629, 637, 638), (628, 633, 641, 321), (631, 630, 638, 639), (634, 635, 643, 642), (645, 647, 655, 653), (646, 651, 659, 654), (647, 646, 654, 655), (648, 632, 455, 656), (465, 456, 650, 652), (258, 262, 647, 645), (262, 260, 646, 647), (454, 258, 645, 632), (653, 655, 657, 455), (455, 657, 658, 656), (655, 654, 659, 657), (657, 659, 660, 658), (652, 650, 658, 660), (632, 645, 653, 455), (650, 648, 656, 658), (651, 652, 660, 659), (661, 649, 522, 668), (665, 667, 675, 672), (663, 661, 668, 670), (664, 665, 672, 671), (520, 521, 662, 666), (523, 520, 666, 667), (518, 519, 665, 664), (521, 140, 663, 662), (670, 668, 674, 669), (669, 674, 675, 673), (668, 522, 671, 674), (674, 671, 672, 675), (667, 666, 673, 675), (666, 662, 669, 673), (649, 664, 671, 522), (662, 663, 670, 669), (676, 677, 681, 679), (677, 678, 680, 681), (114, 115, 678, 677), (113, 114, 677, 676), (382, 377, 681, 680), (115, 382, 680, 678)])
_uv = me_cube.uv_layers.new(name='UVMap')
_uv.uv.foreach_set('vector', [0.625, 0.8711, 0.625, 0.75, 0.625, 0.75, 0.625, 0.8711, 0.375, 0.8711, 0.625, 0.8711, 0.625, 1.0, 0.375, 1.0, 0.375, 0.2083, 0.625, 0.2083, 0.625, 0.25, 0.375, 0.25, 0.375, 0.3789, 0.375, 0.5, 0.375, 0.5, 0.375, 0.3789, 0.375, 0.7083, 0.625, 0.7083, 0.625, 0.75, 0.375, 0.75, 0.375, 0.3789, 0.625, 0.3789, 0.625, 0.5, 0.375, 0.5, 0.375, 0.5833, 0.625, 0.5833, 0.625, 0.625, 0.375, 0.625, 0.375, 0.2083, 0.375, 0.25, 0.375, 0.25, 0.375, 0.2083, 0.375, 0.08333, 0.625, 0.08333, 0.625, 0.125, 0.375, 0.125, 0.625, 0.3789, 0.625, 0.25, 0.625, 0.25, 0.625, 0.3789, 0.2539, 0.7083, 0.375, 0.7083, 0.375, 0.75, 0.2539, 0.75, 0.2539, 0.5833, 0.375, 0.5833, 0.375, 0.625, 0.2539, 0.625, 0.375, 0.8711, 0.375, 1.0, 0.375, 1.0, 0.375, 0.8711, 0.375, 0.7083, 0.375, 0.75, 0.375, 0.75, 0.375, 0.7083, 0.375, 0.08333, 0.375, 0.125, 0.375, 0.125, 0.375, 0.08333, 0.375, 0.5833, 0.375, 0.625, 0.375, 0.625, 0.375, 0.5833, 0.625, 0.8711, 0.625, 0.75, 0.625, 0.75, 0.625, 0.8711, 0.625, 0.1667, 0.625, 0.125, 0.625, 0.125, 0.625, 0.1667, 0.625, 0.5417, 0.625, 0.5, 0.625, 0.5, 0.625, 0.5417, 0.625, 0.1667, 0.625, 0.125, 0.625, 0.125, 0.625, 0.1667, 0.625, 0.6667, 0.625, 0.625, 0.625, 0.625, 0.625, 0.6667, 0.625, 0.04167, 0.625, 0.0, 0.625, 0.0, 0.625, 0.04167, 0.625, 0.5833, 0.625, 0.5833, 0.625, 0.5833, 0.625, 0.5833, 0.625, 0.625, 0.625, 0.6667, 0.625, 0.6667, 0.625, 0.625, 0.625, 0.04167, 0.625, 0.0, 0.625, 0.0, 0.625, 0.04167, 0.625, 0.3789, 0.625, 0.25, 0.625, 0.25, 0.625, 0.3789, 0.625, 0.6667, 0.625, 0.625, 0.625, 0.625, 0.625, 0.6667, 0.625, 0.5417, 0.625, 0.5, 0.625, 0.5, 0.625, 0.5417, 0.7461, 0.7083, 0.875, 0.7083, 0.875, 0.75, 0.7461, 0.75, 0.7461, 0.5833, 0.875, 0.5833, 0.875, 0.625, 0.7461, 0.625, 0.625, 0.1667, 0.625, 0.125, 0.625, 0.125, 0.625, 0.1667, 0.625, 0.8711, 0.625, 0.75, 0.625, 0.75, 0.625, 0.8711, 0.625, 0.04167, 0.625, 0.0, 0.625, 0.0, 0.625, 0.04167, 0.625, 0.3789, 0.625, 0.25, 0.625, 0.25, 0.625, 0.3789, 0.625, 0.3789, 0.625, 0.25, 0.625, 0.25, 0.625, 0.3789, 0.625, 0.3789, 0.625, 0.25, 0.625, 0.25, 0.625, 0.3789, 0.625, 0.04167, 0.625, 0.0, 0.625, 0.0, 0.625, 0.04167, 0.625, 0.04167, 0.625, 0.0, 0.625, 0.0, 0.625, 0.04167, 0.625, 0.8711, 0.625, 0.75, 0.625, 0.75, 0.625, 0.8711, 0.625, 0.0, 0.625, 0.0, 0.625, 0.0, 0.625, 0.0, 0.625, 0.1667, 0.625, 0.125, 0.625, 0.125, 0.625, 0.1667, 0.625, 0.1667, 0.625, 0.125, 0.625, 0.125, 0.625, 0.1667, 0.625, 0.6667, 0.625, 0.625, 0.625, 0.625, 0.625, 0.6667, 0.625, 0.625, 0.625, 0.625, 0.625, 0.625, 0.625, 0.625, 0.625, 0.5417, 0.625, 0.5, 0.625, 0.5, 0.625, 0.5417, 0.625, 0.5417, 0.625, 0.5, 0.625, 0.5, 0.625, 0.5417, 0.625, 0.75, 0.625, 0.7083, 0.625, 0.7083, 0.625, 0.75, 0.625, 0.7083, 0.625, 0.7083, 0.625, 0.7083, 0.625, 0.7083, 0.625, 0.75, 0.625, 0.7083, 0.625, 0.7083, 0.625, 0.75, 0.625, 0.7083, 0.625, 0.6667, 0.625, 0.6667, 0.625, 0.7083, 0.625, 0.125, 0.625, 0.125, 0.625, 0.125, 0.625, 0.125, 0.875, 0.6667, 0.875, 0.625, 0.875, 0.625, 0.875, 0.6667, 0.625, 0.125, 0.625, 0.08333, 0.625, 0.08333, 0.625, 0.125, 0.625, 0.08333, 0.625, 0.04167, 0.625, 0.04167, 0.625, 0.08333, 0.625, 0.04167, 0.625, 0.04167, 0.625, 0.04167, 0.625, 0.04167, 0.625, 0.125, 0.625, 0.125, 0.625, 0.125, 0.625, 0.125, 0.7461, 0.625, 0.875, 0.625, 0.875, 0.6667, 0.7461, 0.6667, 0.7461, 0.6667, 0.875, 0.6667, 0.875, 0.7083, 0.7461, 0.7083, 0.625, 0.75, 0.625, 0.7083, 0.625, 0.7083, 0.625, 0.75, 0.625, 0.7083, 0.625, 0.6667, 0.625, 0.6667, 0.625, 0.7083, 0.625, 0.125, 0.625, 0.08333, 0.625, 0.08333, 0.625, 0.125, 0.625, 0.08333, 0.625, 0.04167, 0.625, 0.04167, 0.625, 0.08333, 0.625, 0.75, 0.625, 0.7083, 0.625, 0.7083, 0.625, 0.75, 0.625, 0.6667, 0.625, 0.625, 0.625, 0.625, 0.625, 0.6667, 0.625, 0.125, 0.625, 0.08333, 0.625, 0.08333, 0.625, 0.125, 0.625, 0.08333, 0.625, 0.04167, 0.625, 0.04167, 0.625, 0.08333, 0.625, 0.75, 0.625, 0.7083, 0.625, 0.7083, 0.625, 0.75, 0.625, 0.7083, 0.625, 0.6667, 0.625, 0.6667, 0.625, 0.7083, 0.375, 0.0, 0.375, 0.04167, 0.375, 0.04167, 0.375, 0.0, 0.375, 0.04167, 0.375, 0.08333, 0.375, 0.08333, 0.375, 0.04167, 0.375, 0.625, 0.375, 0.6667, 0.375, 0.6667, 0.375, 0.625, 0.375, 0.6667, 0.375, 0.7083, 0.375, 0.7083, 0.375, 0.6667, 0.2539, 0.625, 0.375, 0.625, 0.375, 0.6667, 0.2539, 0.6667, 0.2539, 0.6667, 0.375, 0.6667, 0.375, 0.7083, 0.2539, 0.7083, 0.375, 0.0, 0.625, 0.0, 0.625, 0.04167, 0.375, 0.04167, 0.375, 0.04167, 0.625, 0.04167, 0.625, 0.08333, 0.375, 0.08333, 0.375, 0.625, 0.625, 0.625, 0.625, 0.6667, 0.375, 0.6667, 0.375, 0.6667, 0.625, 0.6667, 0.625, 0.7083, 0.375, 0.7083, 0.625, 0.625, 0.625, 0.5833, 0.625, 0.5833, 0.625, 0.625, 0.625, 0.5833, 0.625, 0.5833, 0.625, 0.5833, 0.625, 0.5833, 0.625, 0.625, 0.625, 0.5833, 0.625, 0.5833, 0.625, 0.625, 0.625, 0.5833, 0.625, 0.5417, 0.625, 0.5417, 0.625, 0.5833, 0.625, 0.25, 0.625, 0.25, 0.625, 0.25, 0.625, 0.25, 0.625, 0.1667, 0.625, 0.1667, 0.625, 0.1667, 0.625, 0.1667, 0.625, 0.25, 0.625, 0.2083, 0.625, 0.2083, 0.625, 0.25, 0.625, 0.2083, 0.625, 0.1667, 0.625, 0.1667, 0.625, 0.2083, 0.875, 0.5833, 0.875, 0.5417, 0.875, 0.5417, 0.875, 0.5833, 0.875, 0.5417, 0.875, 0.5, 0.875, 0.5, 0.875, 0.5417, 0.7461, 0.5, 0.875, 0.5, 0.875, 0.5417, 0.7461, 0.5417, 0.7461, 0.5417, 0.875, 0.5417, 0.875, 0.5833, 0.7461, 0.5833, 0.625, 0.625, 0.625, 0.5833, 0.625, 0.5833, 0.625, 0.625, 0.625, 0.5833, 0.625, 0.5417, 0.625, 0.5417, 0.625, 0.5833, 0.625, 0.625, 0.625, 0.5833, 0.625, 0.5833, 0.625, 0.625, 0.625, 0.5417, 0.625, 0.5833, 0.625, 0.5833, 0.625, 0.5417, 0.625, 0.25, 0.625, 0.2083, 0.625, 0.2083, 0.625, 0.25, 0.625, 0.2083, 0.625, 0.1667, 0.625, 0.1667, 0.625, 0.2083, 0.625, 0.625, 0.625, 0.5833, 0.625, 0.5833, 0.625, 0.625, 0.625, 0.5833, 0.625, 0.5417, 0.625, 0.5417, 0.625, 0.5833, 0.625, 0.25, 0.625, 0.2083, 0.625, 0.2083, 0.625, 0.25, 0.625, 0.2083, 0.625, 0.1667, 0.625, 0.1667, 0.625, 0.2083, 0.375, 0.5, 0.375, 0.5417, 0.375, 0.5417, 0.375, 0.5, 0.375, 0.5417, 0.375, 0.5833, 0.375, 0.5833, 0.375, 0.5417, 0.2539, 0.5, 0.375, 0.5, 0.375, 0.5417, 0.2539, 0.5417, 0.2539, 0.5417, 0.375, 0.5417, 0.375, 0.5833, 0.2539, 0.5833, 0.375, 0.125, 0.375, 0.1667, 0.375, 0.1667, 0.375, 0.125, 0.375, 0.1667, 0.375, 0.2083, 0.375, 0.2083, 0.375, 0.1667, 0.375, 0.5, 0.625, 0.5, 0.625, 0.5417, 0.375, 0.5417, 0.375, 0.5417, 0.625, 0.5417, 0.625, 0.5833, 0.375, 0.5833, 0.375, 0.125, 0.625, 0.125, 0.625, 0.1667, 0.375, 0.1667, 0.375, 0.1667, 0.625, 0.1667, 0.625, 0.2083, 0.375, 0.2083, 0.625, 0.25, 0.625, 0.25, 0.625, 0.25, 0.625, 0.25, 0.625, 0.2083, 0.625, 0.1667, 0.625, 0.1667, 0.625, 0.2083, 0.625, 0.25, 0.625, 0.25, 0.625, 0.25, 0.625, 0.25, 0.625, 0.25, 0.625, 0.2083, 0.625, 0.2083, 0.625, 0.25, 0.625, 0.1667, 0.625, 0.1667, 0.625, 0.1667, 0.625, 0.1667, 0.625, 0.25, 0.625, 0.25, 0.625, 0.25, 0.625, 0.25, 0.625, 0.25, 0.625, 0.2083, 0.625, 0.2083, 0.625, 0.25, 0.625, 0.2083, 0.625, 0.1667, 0.625, 0.1667, 0.625, 0.2083, 0.625, 0.25, 0.625, 0.25, 0.625, 0.25, 0.625, 0.25, 0.625, 0.25, 0.625, 0.2083, 0.625, 0.2083, 0.625, 0.25, 0.875, 0.5833, 0.875, 0.5417, 0.875, 0.5417, 0.875, 0.5833, 0.625, 0.1667, 0.625, 0.1667, 0.625, 0.1667, 0.625, 0.1667, 0.625, 0.1667, 0.625, 0.1667, 0.625, 0.1667, 0.625, 0.1667, 0.875, 0.5417, 0.875, 0.5, 0.875, 0.5, 0.875, 0.5417, 0.625, 0.1667, 0.625, 0.1667, 0.625, 0.1667, 0.625, 0.1667, 0.875, 0.5833, 0.875, 0.5417, 0.875, 0.5417, 0.875, 0.5833, 0.625, 0.25, 0.625, 0.2083, 0.625, 0.2083, 0.625, 0.25, 0.625, 0.2083, 0.625, 0.1667, 0.625, 0.1667, 0.625, 0.2083, 0.625, 0.25, 0.625, 0.2083, 0.625, 0.2083, 0.625, 0.25, 0.625, 0.2083, 0.625, 0.1667, 0.625, 0.1667, 0.625, 0.2083, 0.625, 0.2083, 0.625, 0.1667, 0.625, 0.1667, 0.625, 0.2083, 0.625, 0.25, 0.625, 0.25, 0.625, 0.25, 0.625, 0.25, 0.625, 0.1667, 0.625, 0.1667, 0.625, 0.1667, 0.625, 0.1667, 0.875, 0.5417, 0.875, 0.5, 0.875, 0.5, 0.875, 0.5417, 0.625, 0.5, 0.625, 0.5417, 0.625, 0.5417, 0.625, 0.5, 0.625, 0.5417, 0.625, 0.5, 0.625, 0.5, 0.625, 0.5417, 0.625, 0.5833, 0.625, 0.5833, 0.625, 0.5833, 0.625, 0.5833, 0.625, 0.5833, 0.625, 0.5833, 0.625, 0.5833, 0.625, 0.5833, 0.625, 0.5, 0.625, 0.5417, 0.625, 0.5417, 0.625, 0.5, 0.625, 0.5833, 0.625, 0.5417, 0.625, 0.5417, 0.625, 0.5833, 0.625, 0.5, 0.625, 0.5, 0.625, 0.5, 0.625, 0.5, 0.625, 0.5, 0.625, 0.5, 0.625, 0.5, 0.625, 0.5, 0.625, 0.5417, 0.625, 0.5833, 0.625, 0.5833, 0.625, 0.5417, 0.625, 0.5833, 0.625, 0.5417, 0.625, 0.5417, 0.625, 0.5833, 0.625, 0.5, 0.625, 0.5, 0.625, 0.5, 0.625, 0.5, 0.625, 0.5, 0.625, 0.5417, 0.625, 0.5417, 0.625, 0.5, 0.625, 0.5, 0.625, 0.5, 0.625, 0.5, 0.625, 0.5, 0.625, 0.5833, 0.625, 0.5417, 0.625, 0.5417, 0.625, 0.5833, 0.625, 0.5417, 0.625, 0.5833, 0.625, 0.5833, 0.625, 0.5417, 0.625, 0.5, 0.625, 0.5, 0.625, 0.5, 0.625, 0.5, 0.625, 0.5833, 0.625, 0.5833, 0.625, 0.5833, 0.625, 0.5833, 0.625, 0.5833, 0.625, 0.5833, 0.625, 0.5833, 0.625, 0.5833, 0.625, 0.5, 0.625, 0.5, 0.625, 0.5, 0.625, 0.5, 0.625, 0.5417, 0.625, 0.5833, 0.625, 0.5833, 0.625, 0.5417, 0.625, 0.5, 0.625, 0.5, 0.625, 0.5, 0.625, 0.5, 0.625, 0.5833, 0.625, 0.5833, 0.625, 0.5833, 0.625, 0.5833, 0.625, 0.5833, 0.625, 0.5833, 0.625, 0.5833, 0.625, 0.5833, 0.625, 0.5417, 0.625, 0.5, 0.625, 0.5, 0.625, 0.5417, 0.625, 0.5417, 0.625, 0.5, 0.625, 0.5, 0.625, 0.5417, 0.625, 0.5417, 0.625, 0.5, 0.625, 0.5, 0.625, 0.5417, 0.625, 0.5833, 0.625, 0.5417, 0.625, 0.5417, 0.625, 0.5833, 0.625, 0.5833, 0.625, 0.5417, 0.625, 0.5417, 0.625, 0.5833, 0.625, 0.5417, 0.625, 0.5, 0.625, 0.5, 0.625, 0.5417, 0.625, 0.5, 0.625, 0.5417, 0.625, 0.5417, 0.625, 0.5, 0.625, 0.5, 0.625, 0.5, 0.625, 0.5, 0.625, 0.5, 0.625, 0.5833, 0.625, 0.5417, 0.625, 0.5417, 0.625, 0.5833, 0.125, 0.5417, 0.2539, 0.5417, 0.2539, 0.5833, 0.125, 0.5833, 0.125, 0.5, 0.2539, 0.5, 0.2539, 0.5417, 0.125, 0.5417, 0.625, 0.5417, 0.7461, 0.5417, 0.7461, 0.5833, 0.625, 0.5833, 0.625, 0.5, 0.7461, 0.5, 0.7461, 0.5417, 0.625, 0.5417, 0.125, 0.6667, 0.2539, 0.6667, 0.2539, 0.7083, 0.125, 0.7083, 0.125, 0.625, 0.2539, 0.625, 0.2539, 0.6667, 0.125, 0.6667, 0.625, 0.6667, 0.7461, 0.6667, 0.7461, 0.7083, 0.625, 0.7083, 0.625, 0.625, 0.7461, 0.625, 0.7461, 0.6667, 0.625, 0.6667, 0.625, 0.75, 0.7461, 0.75, 0.7461, 0.75, 0.625, 0.75, 0.625, 1.0, 0.625, 0.8711, 0.625, 0.8711, 0.625, 1.0, 0.625, 0.5, 0.625, 0.5, 0.625, 0.5, 0.625, 0.5, 0.625, 0.5, 0.625, 0.3789, 0.625, 0.3789, 0.625, 0.5, 0.7461, 0.5, 0.625, 0.5, 0.625, 0.5, 0.7461, 0.5, 0.625, 0.75, 0.625, 0.75, 0.625, 0.75, 0.625, 0.75, 0.625, 0.5833, 0.7461, 0.5833, 0.7461, 0.625, 0.625, 0.625, 0.625, 0.7083, 0.7461, 0.7083, 0.7461, 0.75, 0.625, 0.75, 0.625, 0.5, 0.625, 0.3789, 0.625, 0.3789, 0.625, 0.5, 0.625, 1.0, 0.625, 0.8711, 0.625, 0.8711, 0.625, 1.0, 0.375, 0.75, 0.375, 0.8711, 0.375, 0.8711, 0.375, 0.75, 0.125, 0.5833, 0.2539, 0.5833, 0.2539, 0.625, 0.125, 0.625, 0.125, 0.7083, 0.2539, 0.7083, 0.2539, 0.75, 0.125, 0.75, 0.625, 0.5, 0.625, 0.3789, 0.625, 0.3789, 0.625, 0.5, 0.375, 0.25, 0.625, 0.25, 0.625, 0.3789, 0.375, 0.3789, 0.375, 0.25, 0.375, 0.3789, 0.375, 0.3789, 0.375, 0.25, 0.375, 0.75, 0.625, 0.75, 0.625, 0.8711, 0.375, 0.8711, 0.625, 1.0, 0.625, 0.8711, 0.625, 0.8711, 0.625, 1.0, 0.625, 0.5, 0.625, 0.3789, 0.625, 0.3789, 0.625, 0.5, 0.625, 0.3789, 0.625, 0.3789, 0.625, 0.3789, 0.625, 0.3789, 0.625, 0.3789, 0.625, 0.3789, 0.625, 0.3789, 0.625, 0.3789, 0.625, 0.5, 0.625, 0.5, 0.625, 0.5, 0.625, 0.5, 0.625, 0.3789, 0.625, 0.3789, 0.625, 0.3789, 0.625, 0.3789, 0.625, 0.5, 0.625, 0.3789, 0.625, 0.3789, 0.625, 0.5, 0.625, 0.5, 0.625, 0.3789, 0.625, 0.3789, 0.625, 0.5, 0.625, 0.5, 0.625, 0.3789, 0.625, 0.3789, 0.625, 0.5, 0.625, 0.5, 0.625, 0.5, 0.625, 0.5, 0.625, 0.5, 0.625, 0.3789, 0.625, 0.3789, 0.625, 0.3789, 0.625, 0.3789, 0.625, 0.5, 0.625, 0.5, 0.625, 0.5, 0.625, 0.5, 0.7461, 0.5, 0.625, 0.5, 0.625, 0.5, 0.7461, 0.5, 0.625, 0.125, 0.625, 0.125, 0.625, 0.125, 0.625, 0.125, 0.625, 0.125, 0.625, 0.08333, 0.625, 0.08333, 0.625, 0.125, 0.875, 0.7083, 0.875, 0.6667, 0.875, 0.6667, 0.875, 0.7083, 0.625, 0.04167, 0.625, 0.04167, 0.625, 0.04167, 0.625, 0.04167, 0.625, 0.08333, 0.625, 0.04167, 0.625, 0.04167, 0.625, 0.08333, 0.875, 0.7083, 0.875, 0.6667, 0.875, 0.6667, 0.875, 0.7083, 0.625, 0.125, 0.625, 0.08333, 0.625, 0.08333, 0.625, 0.125, 0.625, 0.04167, 0.625, 0.04167, 0.625, 0.04167, 0.625, 0.04167, 0.625, 0.04167, 0.625, 0.04167, 0.625, 0.04167, 0.625, 0.04167, 0.875, 0.6667, 0.875, 0.625, 0.875, 0.625, 0.875, 0.6667, 0.625, 0.04167, 0.625, 0.04167, 0.625, 0.04167, 0.625, 0.04167, 0.625, 0.125, 0.625, 0.125, 0.625, 0.125, 0.625, 0.125, 0.625, 0.08333, 0.625, 0.04167, 0.625, 0.04167, 0.625, 0.08333, 0.625, 0.125, 0.625, 0.125, 0.625, 0.125, 0.625, 0.125, 0.625, 0.04167, 0.625, 0.04167, 0.625, 0.04167, 0.625, 0.04167, 0.875, 0.6667, 0.875, 0.625, 0.875, 0.625, 0.875, 0.6667, 0.625, 0.125, 0.625, 0.08333, 0.625, 0.08333, 0.625, 0.125, 0.625, 0.08333, 0.625, 0.04167, 0.625, 0.04167, 0.625, 0.08333, 0.625, 0.125, 0.625, 0.08333, 0.625, 0.08333, 0.625, 0.125, 0.625, 0.08333, 0.625, 0.04167, 0.625, 0.04167, 0.625, 0.08333, 0.875, 0.7083, 0.875, 0.6667, 0.875, 0.6667, 0.875, 0.7083, 0.625, 0.125, 0.625, 0.08333, 0.625, 0.08333, 0.625, 0.125, 0.625, 0.125, 0.625, 0.125, 0.625, 0.125, 0.625, 0.125, 0.625, 0.08333, 0.625, 0.04167, 0.625, 0.04167, 0.625, 0.08333, 0.625, 0.8711, 0.625, 0.75, 0.625, 0.75, 0.625, 0.8711, 0.625, 0.75, 0.625, 0.75, 0.625, 0.75, 0.625, 0.75, 0.625, 0.0, 0.625, 0.0, 0.625, 0.0, 0.625, 0.0, 0.625, 1.0, 0.625, 0.8711, 0.625, 0.8711, 0.625, 1.0, 0.625, 1.0, 0.625, 0.8711, 0.625, 0.8711, 0.625, 1.0, 0.625, 0.75, 0.625, 0.75, 0.625, 0.75, 0.625, 0.75, 0.7461, 0.75, 0.875, 0.75, 0.875, 0.75, 0.7461, 0.75, 0.625, 0.0, 0.625, 0.0, 0.625, 0.0, 0.625, 0.0, 0.625, 0.0, 0.625, 0.0, 0.625, 0.0, 0.625, 0.0, 0.625, 1.0, 0.625, 0.8711, 0.625, 0.8711, 0.625, 1.0, 0.625, 0.75, 0.7461, 0.75, 0.7461, 0.75, 0.625, 0.75, 0.7461, 0.75, 0.875, 0.75, 0.875, 0.75, 0.7461, 0.75, 0.625, 0.0, 0.625, 0.0, 0.625, 0.0, 0.625, 0.0, 0.625, 0.75, 0.625, 0.75, 0.625, 0.75, 0.625, 0.75, 0.7461, 0.75, 0.875, 0.75, 0.875, 0.75, 0.7461, 0.75, 0.625, 0.75, 0.7461, 0.75, 0.7461, 0.75, 0.625, 0.75, 0.625, 0.8711, 0.625, 0.75, 0.625, 0.75, 0.625, 0.8711, 0.625, 0.8711, 0.625, 0.75, 0.625, 0.75, 0.625, 0.8711, 0.625, 1.0, 0.625, 0.8711, 0.625, 0.8711, 0.625, 1.0, 0.625, 1.0, 0.625, 0.8711, 0.625, 0.8711, 0.625, 1.0, 0.625, 0.75, 0.625, 0.75, 0.625, 0.75, 0.625, 0.75, 0.625, 0.8711, 0.625, 0.75, 0.625, 0.75, 0.625, 0.8711, 0.625, 0.0, 0.625, 0.0, 0.625, 0.0, 0.625, 0.0, 0.625, 0.75, 0.625, 0.75, 0.625, 0.75, 0.625, 0.75, 0.625, 0.6667, 0.625, 0.625, 0.625, 0.625, 0.625, 0.6667, 0.625, 0.7083, 0.625, 0.7083, 0.625, 0.7083, 0.625, 0.7083, 0.625, 0.7083, 0.625, 0.7083, 0.625, 0.7083, 0.625, 0.7083, 0.625, 0.625, 0.625, 0.625, 0.625, 0.625, 0.625, 0.625, 0.625, 0.7083, 0.625, 0.6667, 0.625, 0.6667, 0.625, 0.7083, 0.625, 0.7083, 0.625, 0.7083, 0.625, 0.7083, 0.625, 0.7083, 0.625, 0.625, 0.625, 0.625, 0.625, 0.625, 0.625, 0.625, 0.625, 0.6667, 0.625, 0.7083, 0.625, 0.7083, 0.625, 0.6667, 0.625, 0.7083, 0.625, 0.7083, 0.625, 0.7083, 0.625, 0.7083, 0.625, 0.625, 0.625, 0.625, 0.625, 0.625, 0.625, 0.625, 0.625, 0.6667, 0.625, 0.7083, 0.625, 0.7083, 0.625, 0.6667, 0.625, 0.7083, 0.625, 0.6667, 0.625, 0.6667, 0.625, 0.7083, 0.625, 0.625, 0.625, 0.6667, 0.625, 0.6667, 0.625, 0.625, 0.625, 0.625, 0.625, 0.625, 0.625, 0.625, 0.625, 0.625, 0.625, 0.7083, 0.625, 0.6667, 0.625, 0.6667, 0.625, 0.7083, 0.625, 0.6667, 0.625, 0.7083, 0.625, 0.7083, 0.625, 0.6667, 0.625, 0.6667, 0.625, 0.625, 0.625, 0.625, 0.625, 0.6667, 0.625, 0.6667, 0.625, 0.625, 0.625, 0.625, 0.625, 0.6667, 0.625, 0.7083, 0.625, 0.6667, 0.625, 0.6667, 0.625, 0.7083, 0.625, 0.7083, 0.625, 0.6667, 0.625, 0.6667, 0.625, 0.7083, 0.625, 0.7083, 0.625, 0.7083, 0.625, 0.7083, 0.625, 0.7083, 0.625, 0.6667, 0.625, 0.625, 0.625, 0.625, 0.625, 0.6667, 0.625, 0.625, 0.625, 0.6667, 0.625, 0.6667, 0.625, 0.625, 0.625, 0.625, 0.625, 0.625, 0.625, 0.625, 0.625, 0.625, 0.625, 0.75, 0.625, 0.75, 0.625, 0.75, 0.625, 0.75, 0.625, 0.75, 0.625, 0.75, 0.625, 0.75, 0.625, 0.75, 0.625, 0.75, 0.625, 0.75, 0.625, 0.75, 0.625, 0.75, 0.625, 0.0, 0.625, 0.0, 0.625, 0.0, 0.625, 0.0, 0.625, 0.0, 0.625, 0.0, 0.625, 0.0, 0.625, 0.0, 0.625, 0.0, 0.625, 0.0, 0.625, 0.0, 0.625, 0.0, 0.625, 0.8711, 0.625, 0.75, 0.625, 0.75, 0.625, 0.8711, 0.625, 0.8711, 0.625, 0.75, 0.625, 0.75, 0.625, 0.8711, 0.625, 0.8711, 0.625, 0.75, 0.625, 0.75, 0.625, 0.8711, 0.625, 0.75, 0.625, 0.75, 0.625, 0.75, 0.625, 0.75, 0.625, 0.75, 0.625, 0.75, 0.625, 0.75, 0.625, 0.75, 0.625, 0.75, 0.625, 0.75, 0.625, 0.75, 0.625, 0.75, 0.7461, 0.75, 0.875, 0.75, 0.875, 0.75, 0.7461, 0.75, 0.7461, 0.75, 0.875, 0.75, 0.875, 0.75, 0.7461, 0.75, 0.7461, 0.75, 0.875, 0.75, 0.875, 0.75, 0.7461, 0.75, 0.625, 0.75, 0.7461, 0.75, 0.7461, 0.75, 0.625, 0.75, 0.625, 0.75, 0.7461, 0.75, 0.7461, 0.75, 0.625, 0.75, 0.625, 0.75, 0.7461, 0.75, 0.7461, 0.75, 0.625, 0.75, 0.625, 1.0, 0.625, 0.8711, 0.625, 0.8711, 0.625, 1.0, 0.625, 1.0, 0.625, 0.8711, 0.625, 0.8711, 0.625, 1.0, 0.625, 1.0, 0.625, 0.8711, 0.625, 0.8711, 0.625, 1.0, 0.625, 0.0, 0.625, 0.0, 0.625, 0.0, 0.625, 0.0, 0.625, 0.0, 0.625, 0.0, 0.625, 0.0, 0.625, 0.0, 0.625, 0.0, 0.625, 0.0, 0.625, 0.0, 0.625, 0.0, 0.875, 0.6667, 0.875, 0.625, 0.875, 0.625, 0.875, 0.6667, 0.875, 0.6667, 0.875, 0.625, 0.875, 0.625, 0.875, 0.6667, 0.875, 0.6667, 0.875, 0.625, 0.875, 0.625, 0.875, 0.6667, 0.625, 0.04167, 0.625, 0.04167, 0.625, 0.04167, 0.625, 0.04167, 0.625, 0.04167, 0.625, 0.04167, 0.625, 0.04167, 0.625, 0.04167, 0.625, 0.04167, 0.625, 0.04167, 0.625, 0.04167, 0.625, 0.04167, 0.625, 0.125, 0.625, 0.125, 0.625, 0.125, 0.625, 0.125, 0.875, 0.625, 0.875, 0.625, 0.875, 0.625, 0.875, 0.625, 0.625, 0.125, 0.625, 0.125, 0.625, 0.125, 0.625, 0.125, 0.625, 0.08333, 0.625, 0.04167, 0.625, 0.04167, 0.625, 0.08333, 0.625, 0.08333, 0.625, 0.04167, 0.625, 0.04167, 0.625, 0.08333, 0.625, 0.08333, 0.625, 0.04167, 0.625, 0.04167, 0.625, 0.08333, 0.625, 0.04167, 0.625, 0.04167, 0.625, 0.04167, 0.625, 0.04167, 0.625, 0.04167, 0.625, 0.04167, 0.625, 0.04167, 0.625, 0.04167, 0.625, 0.04167, 0.625, 0.04167, 0.625, 0.04167, 0.625, 0.04167, 0.875, 0.7083, 0.875, 0.6667, 0.875, 0.6667, 0.875, 0.7083, 0.875, 0.7083, 0.875, 0.6667, 0.875, 0.6667, 0.875, 0.7083, 0.875, 0.7083, 0.875, 0.6667, 0.875, 0.6667, 0.875, 0.7083, 0.625, 0.125, 0.625, 0.08333, 0.625, 0.08333, 0.625, 0.125, 0.625, 0.125, 0.625, 0.08333, 0.625, 0.08333, 0.625, 0.125, 0.625, 0.125, 0.625, 0.08333, 0.625, 0.08333, 0.625, 0.125, 0.625, 0.125, 0.625, 0.125, 0.625, 0.125, 0.625, 0.125, 0.625, 0.125, 0.625, 0.125, 0.625, 0.125, 0.625, 0.125, 0.625, 0.125, 0.625, 0.125, 0.625, 0.125, 0.625, 0.125, 0.625, 0.08333, 0.625, 0.04167, 0.625, 0.04167, 0.625, 0.08333, 0.625, 0.08333, 0.625, 0.04167, 0.625, 0.04167, 0.625, 0.08333, 0.625, 0.08333, 0.625, 0.04167, 0.625, 0.04167, 0.625, 0.08333, 0.625, 0.125, 0.625, 0.125, 0.625, 0.125, 0.625, 0.125, 0.625, 0.125, 0.625, 0.125, 0.625, 0.125, 0.625, 0.125, 0.625, 0.125, 0.625, 0.125, 0.625, 0.125, 0.625, 0.125, 0.625, 0.125, 0.625, 0.08333, 0.625, 0.08333, 0.625, 0.125, 0.625, 0.125, 0.625, 0.08333, 0.625, 0.08333, 0.625, 0.125, 0.625, 0.125, 0.625, 0.08333, 0.625, 0.08333, 0.625, 0.125, 0.875, 0.7083, 0.875, 0.6667, 0.875, 0.6667, 0.875, 0.7083, 0.875, 0.7083, 0.875, 0.6667, 0.875, 0.6667, 0.875, 0.7083, 0.875, 0.7083, 0.875, 0.6667, 0.875, 0.6667, 0.875, 0.7083, 0.625, 0.125, 0.625, 0.125, 0.625, 0.125, 0.625, 0.125, 0.625, 0.125, 0.625, 0.125, 0.625, 0.125, 0.625, 0.125, 0.625, 0.125, 0.625, 0.125, 0.625, 0.125, 0.625, 0.125, 0.625, 0.04167, 0.625, 0.04167, 0.625, 0.04167, 0.625, 0.04167, 0.625, 0.04167, 0.625, 0.04167, 0.625, 0.04167, 0.625, 0.04167, 0.625, 0.04167, 0.625, 0.04167, 0.625, 0.04167, 0.625, 0.04167, 0.875, 0.6667, 0.875, 0.625, 0.875, 0.625, 0.875, 0.6667, 0.875, 0.6667, 0.875, 0.625, 0.875, 0.625, 0.875, 0.6667, 0.875, 0.6667, 0.875, 0.625, 0.875, 0.625, 0.875, 0.6667, 0.625, 0.04167, 0.625, 0.04167, 0.625, 0.04167, 0.625, 0.04167, 0.625, 0.04167, 0.625, 0.04167, 0.625, 0.04167, 0.625, 0.04167, 0.625, 0.04167, 0.625, 0.04167, 0.625, 0.04167, 0.625, 0.04167, 0.625, 0.2083, 0.625, 0.1667, 0.625, 0.1667, 0.625, 0.2083, 0.625, 0.2083, 0.625, 0.1667, 0.625, 0.1667, 0.625, 0.2083, 0.625, 0.2083, 0.625, 0.1667, 0.625, 0.1667, 0.625, 0.2083, 0.625, 0.25, 0.625, 0.2083, 0.625, 0.2083, 0.625, 0.25, 0.625, 0.25, 0.625, 0.2083, 0.625, 0.2083, 0.625, 0.25, 0.625, 0.25, 0.625, 0.2083, 0.625, 0.2083, 0.625, 0.25, 0.625, 0.25, 0.625, 0.25, 0.625, 0.25, 0.625, 0.25, 0.625, 0.25, 0.625, 0.25, 0.625, 0.25, 0.625, 0.25, 0.625, 0.25, 0.625, 0.25, 0.625, 0.25, 0.625, 0.25, 0.625, 0.1667, 0.625, 0.1667, 0.625, 0.1667, 0.625, 0.1667, 0.625, 0.1667, 0.625, 0.1667, 0.625, 0.1667, 0.625, 0.1667, 0.625, 0.1667, 0.625, 0.1667, 0.625, 0.1667, 0.625, 0.1667, 0.875, 0.5417, 0.875, 0.5, 0.875, 0.5, 0.875, 0.5417, 0.875, 0.5417, 0.875, 0.5, 0.875, 0.5, 0.875, 0.5417, 0.875, 0.5417, 0.875, 0.5, 0.875, 0.5, 0.875, 0.5417, 0.875, 0.5833, 0.875, 0.5417, 0.875, 0.5417, 0.875, 0.5833, 0.875, 0.5833, 0.875, 0.5417, 0.875, 0.5417, 0.875, 0.5833, 0.875, 0.5833, 0.875, 0.5417, 0.875, 0.5417, 0.875, 0.5833, 0.625, 0.1667, 0.625, 0.1667, 0.625, 0.1667, 0.625, 0.1667, 0.625, 0.1667, 0.625, 0.1667, 0.625, 0.1667, 0.625, 0.1667, 0.625, 0.1667, 0.625, 0.1667, 0.625, 0.1667, 0.625, 0.1667, 0.625, 0.25, 0.625, 0.25, 0.625, 0.25, 0.625, 0.25, 0.625, 0.25, 0.625, 0.25, 0.625, 0.25, 0.625, 0.25, 0.625, 0.25, 0.625, 0.25, 0.625, 0.25, 0.625, 0.25, 0.875, 0.5833, 0.875, 0.5417, 0.875, 0.5417, 0.875, 0.5833, 0.875, 0.5833, 0.875, 0.5417, 0.875, 0.5417, 0.875, 0.5833, 0.875, 0.5833, 0.875, 0.5417, 0.875, 0.5417, 0.875, 0.5833, 0.625, 0.1667, 0.625, 0.1667, 0.625, 0.1667, 0.625, 0.1667, 0.625, 0.1667, 0.625, 0.1667, 0.625, 0.1667, 0.625, 0.1667, 0.625, 0.1667, 0.625, 0.1667, 0.625, 0.1667, 0.625, 0.1667, 0.875, 0.5417, 0.875, 0.5, 0.875, 0.5, 0.875, 0.5417, 0.875, 0.5417, 0.875, 0.5, 0.875, 0.5, 0.875, 0.5417, 0.875, 0.5417, 0.875, 0.5, 0.875, 0.5, 0.875, 0.5417, 0.625, 0.1667, 0.625, 0.1667, 0.625, 0.1667, 0.625, 0.1667, 0.625, 0.1667, 0.625, 0.1667, 0.625, 0.1667, 0.625, 0.1667, 0.625, 0.1667, 0.625, 0.1667, 0.625, 0.1667, 0.625, 0.1667, 0.625, 0.25, 0.625, 0.2083, 0.625, 0.2083, 0.625, 0.25, 0.625, 0.25, 0.625, 0.2083, 0.625, 0.2083, 0.625, 0.25, 0.625, 0.25, 0.625, 0.2083, 0.625, 0.2083, 0.625, 0.25, 0.625, 0.25, 0.625, 0.25, 0.625, 0.25, 0.625, 0.25, 0.625, 0.25, 0.625, 0.25, 0.625, 0.25, 0.625, 0.25, 0.625, 0.25, 0.625, 0.25, 0.625, 0.25, 0.625, 0.25, 0.625, 0.2083, 0.625, 0.1667, 0.625, 0.1667, 0.625, 0.2083, 0.625, 0.2083, 0.625, 0.1667, 0.625, 0.1667, 0.625, 0.2083, 0.625, 0.2083, 0.625, 0.1667, 0.625, 0.1667, 0.625, 0.2083, 0.875, 0.5, 0.875, 0.5, 0.875, 0.5, 0.875, 0.5, 0.625, 0.25, 0.625, 0.25, 0.625, 0.25, 0.625, 0.25, 0.625, 0.25, 0.625, 0.25, 0.625, 0.25, 0.625, 0.25, 0.875, 0.5417, 0.875, 0.5, 0.875, 0.5, 0.875, 0.5417, 0.875, 0.5417, 0.875, 0.5, 0.875, 0.5, 0.875, 0.5417, 0.875, 0.5417, 0.875, 0.5, 0.875, 0.5, 0.875, 0.5417, 0.625, 0.1667, 0.625, 0.1667, 0.625, 0.1667, 0.625, 0.1667, 0.625, 0.1667, 0.625, 0.1667, 0.625, 0.1667, 0.625, 0.1667, 0.625, 0.1667, 0.625, 0.1667, 0.625, 0.1667, 0.625, 0.1667, 0.625, 0.25, 0.625, 0.25, 0.625, 0.25, 0.625, 0.25, 0.625, 0.25, 0.625, 0.25, 0.625, 0.25, 0.625, 0.25, 0.625, 0.25, 0.625, 0.25, 0.625, 0.25, 0.625, 0.25, 0.625, 0.2083, 0.625, 0.1667, 0.625, 0.1667, 0.625, 0.2083, 0.625, 0.2083, 0.625, 0.1667, 0.625, 0.1667, 0.625, 0.2083, 0.625, 0.2083, 0.625, 0.1667, 0.625, 0.1667, 0.625, 0.2083, 0.625, 0.1667, 0.625, 0.1667, 0.625, 0.1667, 0.625, 0.1667, 0.625, 0.1667, 0.625, 0.1667, 0.625, 0.1667, 0.625, 0.1667, 0.625, 0.1667, 0.625, 0.1667, 0.625, 0.1667, 0.625, 0.1667, 0.875, 0.5833, 0.875, 0.5417, 0.875, 0.5417, 0.875, 0.5833, 0.875, 0.5833, 0.875, 0.5417, 0.875, 0.5417, 0.875, 0.5833, 0.875, 0.5833, 0.875, 0.5417, 0.875, 0.5417, 0.875, 0.5833, 0.625, 0.25, 0.625, 0.2083, 0.625, 0.2083, 0.625, 0.25, 0.625, 0.25, 0.625, 0.2083, 0.625, 0.2083, 0.625, 0.25, 0.625, 0.25, 0.625, 0.2083, 0.625, 0.2083, 0.625, 0.25, 0.625, 0.25, 0.625, 0.25, 0.625, 0.25, 0.625, 0.25, 0.625, 0.25, 0.625, 0.25, 0.625, 0.25, 0.625, 0.25, 0.625, 0.25, 0.625, 0.25, 0.625, 0.25, 0.625, 0.25, 0.7461, 0.5, 0.625, 0.5, 0.625, 0.5, 0.7461, 0.5, 0.7461, 0.5, 0.625, 0.5, 0.625, 0.5, 0.7461, 0.5, 0.7461, 0.5, 0.625, 0.5, 0.625, 0.5, 0.7461, 0.5, 0.625, 0.5, 0.625, 0.5, 0.625, 0.5, 0.625, 0.5, 0.625, 0.5, 0.625, 0.5, 0.625, 0.5, 0.625, 0.5, 0.625, 0.5, 0.625, 0.5, 0.625, 0.5, 0.625, 0.5, 0.625, 0.3789, 0.625, 0.3789, 0.625, 0.3789, 0.625, 0.3789, 0.625, 0.3789, 0.625, 0.3789, 0.625, 0.3789, 0.625, 0.3789, 0.625, 0.3789, 0.625, 0.3789, 0.625, 0.3789, 0.625, 0.3789, 0.625, 0.5, 0.625, 0.5, 0.625, 0.5, 0.625, 0.5, 0.625, 0.5, 0.625, 0.5, 0.625, 0.5, 0.625, 0.5, 0.625, 0.5, 0.625, 0.5, 0.625, 0.5, 0.625, 0.5, 0.625, 0.3789, 0.625, 0.3789, 0.625, 0.3789, 0.625, 0.3789, 0.625, 0.3789, 0.625, 0.3789, 0.625, 0.3789, 0.625, 0.3789, 0.625, 0.3789, 0.625, 0.3789, 0.625, 0.3789, 0.625, 0.3789, 0.625, 0.5, 0.625, 0.3789, 0.625, 0.3789, 0.625, 0.5, 0.625, 0.5, 0.625, 0.3789, 0.625, 0.3789, 0.625, 0.5, 0.625, 0.5, 0.625, 0.3789, 0.625, 0.3789, 0.625, 0.5, 0.625, 0.5, 0.625, 0.3789, 0.625, 0.3789, 0.625, 0.5, 0.625, 0.5, 0.625, 0.3789, 0.625, 0.3789, 0.625, 0.5, 0.625, 0.3789, 0.625, 0.3789, 0.625, 0.3789, 0.625, 0.3789, 0.625, 0.3789, 0.625, 0.3789, 0.625, 0.3789, 0.625, 0.3789, 0.625, 0.5, 0.625, 0.5, 0.625, 0.5, 0.625, 0.5, 0.625, 0.5, 0.625, 0.5, 0.625, 0.5, 0.625, 0.5, 0.625, 0.3789, 0.625, 0.3789, 0.625, 0.3789, 0.625, 0.3789, 0.625, 0.3789, 0.625, 0.3789, 0.625, 0.3789, 0.625, 0.3789, 0.7461, 0.5, 0.625, 0.5, 0.625, 0.5, 0.7461, 0.5, 0.7461, 0.5, 0.625, 0.5, 0.625, 0.5, 0.7461, 0.5, 0.625, 0.5, 0.625, 0.5, 0.625, 0.5, 0.625, 0.5, 0.625, 0.5, 0.625, 0.5, 0.625, 0.5, 0.625, 0.5, 0.625, 0.6667, 0.625, 0.7083, 0.625, 0.7083, 0.625, 0.6667, 0.625, 0.6667, 0.625, 0.7083, 0.625, 0.7083, 0.625, 0.6667, 0.625, 0.6667, 0.625, 0.7083, 0.625, 0.7083, 0.625, 0.6667, 0.625, 0.7083, 0.625, 0.6667, 0.625, 0.6667, 0.625, 0.7083, 0.625, 0.7083, 0.625, 0.6667, 0.625, 0.6667, 0.625, 0.7083, 0.625, 0.7083, 0.625, 0.6667, 0.625, 0.6667, 0.625, 0.7083, 0.625, 0.625, 0.625, 0.625, 0.625, 0.625, 0.625, 0.625, 0.625, 0.625, 0.625, 0.625, 0.625, 0.625, 0.625, 0.625, 0.625, 0.625, 0.625, 0.625, 0.625, 0.625, 0.625, 0.625, 0.625, 0.625, 0.625, 0.6667, 0.625, 0.6667, 0.625, 0.625, 0.625, 0.625, 0.625, 0.6667, 0.625, 0.6667, 0.625, 0.625, 0.625, 0.625, 0.625, 0.6667, 0.625, 0.6667, 0.625, 0.625, 0.625, 0.625, 0.625, 0.625, 0.625, 0.625, 0.625, 0.625, 0.625, 0.625, 0.625, 0.625, 0.625, 0.625, 0.625, 0.625, 0.625, 0.625, 0.625, 0.625, 0.625, 0.625, 0.625, 0.625, 0.625, 0.7083, 0.625, 0.7083, 0.625, 0.7083, 0.625, 0.7083, 0.625, 0.7083, 0.625, 0.7083, 0.625, 0.7083, 0.625, 0.7083, 0.625, 0.7083, 0.625, 0.7083, 0.625, 0.7083, 0.625, 0.7083, 0.625, 0.7083, 0.625, 0.7083, 0.625, 0.7083, 0.625, 0.7083, 0.625, 0.7083, 0.625, 0.7083, 0.625, 0.7083, 0.625, 0.7083, 0.625, 0.7083, 0.625, 0.7083, 0.625, 0.7083, 0.625, 0.7083, 0.625, 0.6667, 0.625, 0.625, 0.625, 0.625, 0.625, 0.6667, 0.625, 0.6667, 0.625, 0.625, 0.625, 0.625, 0.625, 0.6667, 0.625, 0.6667, 0.625, 0.625, 0.625, 0.625, 0.625, 0.6667, 0.625, 0.6667, 0.625, 0.7083, 0.625, 0.7083, 0.625, 0.6667, 0.625, 0.6667, 0.625, 0.7083, 0.625, 0.7083, 0.625, 0.6667, 0.625, 0.625, 0.625, 0.625, 0.625, 0.625, 0.625, 0.625, 0.625, 0.625, 0.625, 0.625, 0.625, 0.625, 0.625, 0.625, 0.625, 0.7083, 0.625, 0.7083, 0.625, 0.7083, 0.625, 0.7083, 0.625, 0.7083, 0.625, 0.7083, 0.625, 0.7083, 0.625, 0.7083, 0.625, 0.7083, 0.625, 0.6667, 0.625, 0.6667, 0.625, 0.7083, 0.625, 0.7083, 0.625, 0.6667, 0.625, 0.6667, 0.625, 0.7083, 0.625, 0.6667, 0.625, 0.625, 0.625, 0.625, 0.625, 0.6667, 0.625, 0.6667, 0.625, 0.625, 0.625, 0.625, 0.625, 0.6667, 0.625, 0.7083, 0.625, 0.7083, 0.625, 0.7083, 0.625, 0.7083, 0.625, 0.7083, 0.625, 0.7083, 0.625, 0.7083, 0.625, 0.7083, 0.625, 0.625, 0.625, 0.625, 0.625, 0.625, 0.625, 0.625, 0.625, 0.625, 0.625, 0.625, 0.625, 0.625, 0.625, 0.625, 0.625, 0.625, 0.625, 0.6667, 0.625, 0.6667, 0.625, 0.625, 0.625, 0.625, 0.625, 0.6667, 0.625, 0.6667, 0.625, 0.625, 0.625, 0.5833, 0.625, 0.5417, 0.625, 0.5417, 0.625, 0.5833, 0.625, 0.5833, 0.625, 0.5417, 0.625, 0.5417, 0.625, 0.5833, 0.625, 0.5833, 0.625, 0.5417, 0.625, 0.5417, 0.625, 0.5833, 0.625, 0.5, 0.625, 0.5, 0.625, 0.5, 0.625, 0.5, 0.625, 0.5, 0.625, 0.5, 0.625, 0.5, 0.625, 0.5, 0.625, 0.5, 0.625, 0.5, 0.625, 0.5, 0.625, 0.5, 0.625, 0.5, 0.625, 0.5417, 0.625, 0.5417, 0.625, 0.5, 0.625, 0.5, 0.625, 0.5417, 0.625, 0.5417, 0.625, 0.5, 0.625, 0.5, 0.625, 0.5417, 0.625, 0.5417, 0.625, 0.5, 0.625, 0.5417, 0.625, 0.5, 0.625, 0.5, 0.625, 0.5417, 0.625, 0.5417, 0.625, 0.5, 0.625, 0.5, 0.625, 0.5417, 0.625, 0.5417, 0.625, 0.5, 0.625, 0.5, 0.625, 0.5417, 0.625, 0.5417, 0.625, 0.5833, 0.625, 0.5833, 0.625, 0.5417, 0.625, 0.5417, 0.625, 0.5833, 0.625, 0.5833, 0.625, 0.5417, 0.625, 0.5417, 0.625, 0.5833, 0.625, 0.5833, 0.625, 0.5417, 0.625, 0.5, 0.625, 0.5, 0.625, 0.5, 0.625, 0.5, 0.625, 0.5, 0.625, 0.5, 0.625, 0.5, 0.625, 0.5, 0.625, 0.5, 0.625, 0.5, 0.625, 0.5, 0.625, 0.5, 0.625, 0.5833, 0.625, 0.5833, 0.625, 0.5833, 0.625, 0.5833, 0.625, 0.5833, 0.625, 0.5833, 0.625, 0.5833, 0.625, 0.5833, 0.625, 0.5833, 0.625, 0.5833, 0.625, 0.5833, 0.625, 0.5833, 0.625, 0.5833, 0.625, 0.5833, 0.625, 0.5833, 0.625, 0.5833, 0.625, 0.5833, 0.625, 0.5833, 0.625, 0.5833, 0.625, 0.5833, 0.625, 0.5833, 0.625, 0.5833, 0.625, 0.5833, 0.625, 0.5833, 0.625, 0.5, 0.625, 0.5, 0.625, 0.5, 0.625, 0.5, 0.625, 0.5, 0.625, 0.5, 0.625, 0.5, 0.625, 0.5, 0.625, 0.5417, 0.625, 0.5833, 0.625, 0.5833, 0.625, 0.5417, 0.625, 0.5417, 0.625, 0.5833, 0.625, 0.5833, 0.625, 0.5417, 0.625, 0.5833, 0.625, 0.5417, 0.625, 0.5417, 0.625, 0.5833, 0.625, 0.5833, 0.625, 0.5417, 0.625, 0.5417, 0.625, 0.5833, 0.625, 0.5, 0.625, 0.5, 0.625, 0.5, 0.625, 0.5, 0.625, 0.5, 0.625, 0.5, 0.625, 0.5, 0.625, 0.5, 0.625, 0.5833, 0.625, 0.5833, 0.625, 0.5833, 0.625, 0.5833, 0.625, 0.5833, 0.625, 0.5833, 0.625, 0.5833, 0.625, 0.5833, 0.625, 0.5833, 0.625, 0.5833, 0.625, 0.5833, 0.625, 0.5833, 0.625, 0.5833, 0.625, 0.5833, 0.625, 0.5833, 0.625, 0.5833, 0.625, 0.5417, 0.625, 0.5, 0.625, 0.5, 0.625, 0.5417, 0.625, 0.5417, 0.625, 0.5, 0.625, 0.5, 0.625, 0.5417, 0.625, 0.5, 0.625, 0.5417, 0.625, 0.5417, 0.625, 0.5, 0.625, 0.5, 0.625, 0.5417, 0.625, 0.5417, 0.625, 0.5, 0.625, 0.5, 0.625, 0.5, 0.625, 0.5, 0.625, 0.5, 0.625, 0.5, 0.625, 0.5, 0.625, 0.5, 0.625, 0.5, 0.625, 0.5, 0.625, 0.5, 0.625, 0.5, 0.625, 0.5, 0.625, 0.5, 0.625, 0.5, 0.625, 0.5, 0.625, 0.5, 0.625, 0.5833, 0.625, 0.5417, 0.625, 0.5417, 0.625, 0.5833, 0.625, 0.5833, 0.625, 0.5417, 0.625, 0.5417, 0.625, 0.5833, 0.625, 0.5, 0.625, 0.5417, 0.625, 0.5417, 0.625, 0.5, 0.625, 0.5, 0.625, 0.5417, 0.625, 0.5417, 0.625, 0.5, 0.625, 0.5417, 0.625, 0.5833, 0.625, 0.5833, 0.625, 0.5417, 0.625, 0.5417, 0.625, 0.5833, 0.625, 0.5833, 0.625, 0.5417, 0.625, 0.5833, 0.625, 0.5833, 0.625, 0.5833, 0.625, 0.5833, 0.625, 0.5833, 0.625, 0.5833, 0.625, 0.5833, 0.625, 0.5833, 0.625, 0.5417, 0.625, 0.5, 0.625, 0.5, 0.625, 0.5417, 0.625, 0.5417, 0.625, 0.5, 0.625, 0.5, 0.625, 0.5417, 0.625, 0.5833, 0.625, 0.5833, 0.625, 0.5833, 0.625, 0.5833, 0.625, 0.5833, 0.625, 0.5833, 0.625, 0.5833, 0.625, 0.5833, 0.625, 0.0, 0.625, 0.0, 0.625, 0.0, 0.625, 0.0, 0.625, 0.0, 0.625, 0.0, 0.625, 0.0, 0.625, 0.0, 0.7461, 0.75, 0.875, 0.75, 0.875, 0.75, 0.7461, 0.75, 0.7461, 0.75, 0.875, 0.75, 0.875, 0.75, 0.7461, 0.75, 0.625, 0.75, 0.625, 0.75, 0.625, 0.75, 0.625, 0.75, 0.625, 0.75, 0.625, 0.75, 0.625, 0.75, 0.625, 0.75, 0.625, 1.0, 0.625, 0.8711, 0.625, 0.8711, 0.625, 1.0, 0.625, 1.0, 0.625, 0.8711, 0.625, 0.8711, 0.625, 1.0, 0.625, 0.75, 0.625, 0.75, 0.625, 0.75, 0.625, 0.75, 0.625, 0.75, 0.625, 0.75, 0.625, 0.75, 0.625, 0.75, 0.625, 0.75, 0.7461, 0.75, 0.7461, 0.75, 0.625, 0.75, 0.625, 0.75, 0.7461, 0.75, 0.7461, 0.75, 0.625, 0.75, 0.625, 0.0, 0.625, 0.0, 0.625, 0.0, 0.625, 0.0, 0.625, 0.0, 0.625, 0.0, 0.625, 0.0, 0.625, 0.0, 0.625, 0.8711, 0.625, 0.75, 0.625, 0.75, 0.625, 0.8711, 0.625, 0.8711, 0.625, 0.75, 0.625, 0.75, 0.625, 0.8711, 0.625, 0.75, 0.7461, 0.75, 0.7461, 0.75, 0.625, 0.75, 0.625, 0.75, 0.7461, 0.75, 0.7461, 0.75, 0.625, 0.75, 0.7461, 0.75, 0.875, 0.75, 0.875, 0.75, 0.7461, 0.75, 0.7461, 0.75, 0.875, 0.75, 0.875, 0.75, 0.7461, 0.75, 0.625, 0.75, 0.625, 0.75, 0.625, 0.75, 0.625, 0.75, 0.625, 0.75, 0.625, 0.75, 0.625, 0.75, 0.625, 0.75, 0.625, 0.0, 0.625, 0.0, 0.625, 0.0, 0.625, 0.0, 0.625, 0.0, 0.625, 0.0, 0.625, 0.0, 0.625, 0.0, 0.625, 1.0, 0.625, 0.8711, 0.625, 0.8711, 0.625, 1.0, 0.625, 1.0, 0.625, 0.8711, 0.625, 0.8711, 0.625, 1.0, 0.625, 0.0, 0.625, 0.0, 0.625, 0.0, 0.625, 0.0, 0.625, 0.0, 0.625, 0.0, 0.625, 0.0, 0.625, 0.0, 0.625, 0.75, 0.625, 0.75, 0.625, 0.75, 0.625, 0.75, 0.625, 0.75, 0.625, 0.75, 0.625, 0.75, 0.625, 0.75, 0.625, 0.8711, 0.625, 0.75, 0.625, 0.75, 0.625, 0.8711, 0.625, 0.8711, 0.625, 0.75, 0.625, 0.75, 0.625, 0.8711, 0.625, 0.04167, 0.625, 0.04167, 0.625, 0.04167, 0.625, 0.04167, 0.875, 0.7083, 0.875, 0.7083, 0.875, 0.7083, 0.875, 0.7083, 0.625, 0.04167, 0.625, 0.04167, 0.625, 0.04167, 0.625, 0.04167, 0.625, 0.04167, 0.625, 0.04167, 0.625, 0.04167, 0.625, 0.04167, 0.625, 0.04167, 0.625, 0.04167, 0.625, 0.04167, 0.625, 0.04167, 0.625, 0.04167, 0.625, 0.04167, 0.625, 0.04167, 0.625, 0.04167, 0.875, 0.7083, 0.875, 0.7083, 0.875, 0.7083, 0.875, 0.7083, 0.625, 0.04167, 0.625, 0.04167, 0.625, 0.04167, 0.625, 0.04167, 0.875, 0.7083, 0.875, 0.7083, 0.875, 0.7083, 0.875, 0.7083, 0.625, 0.04167, 0.625, 0.04167, 0.625, 0.04167, 0.625, 0.04167, 0.625, 0.04167, 0.625, 0.04167, 0.625, 0.04167, 0.625, 0.04167, 0.875, 0.7083, 0.875, 0.7083, 0.875, 0.7083, 0.875, 0.7083, 0.625, 0.04167, 0.625, 0.04167, 0.625, 0.04167, 0.625, 0.04167, 0.625, 0.04167, 0.625, 0.04167, 0.625, 0.04167, 0.625, 0.04167, 0.625, 0.04167, 0.625, 0.04167, 0.625, 0.04167, 0.625, 0.04167, 0.625, 0.04167, 0.625, 0.04167, 0.625, 0.04167, 0.625, 0.04167, 0.625, 0.04167, 0.625, 0.04167, 0.625, 0.04167, 0.625, 0.04167, 0.625, 0.04167, 0.625, 0.04167, 0.625, 0.04167, 0.625, 0.04167, 0.625, 0.04167, 0.625, 0.04167, 0.625, 0.04167, 0.625, 0.04167, 0.625, 0.04167, 0.625, 0.04167, 0.625, 0.04167, 0.625, 0.04167, 0.625, 0.25, 0.625, 0.25, 0.625, 0.25, 0.625, 0.25, 0.625, 0.25, 0.625, 0.25, 0.625, 0.25, 0.625, 0.25, 0.625, 0.25, 0.625, 0.25, 0.625, 0.25, 0.625, 0.25, 0.875, 0.5, 0.875, 0.5, 0.875, 0.5, 0.875, 0.5, 0.625, 0.25, 0.625, 0.25, 0.625, 0.25, 0.625, 0.25, 0.625, 0.25, 0.625, 0.25, 0.625, 0.25, 0.625, 0.25, 0.625, 0.25, 0.625, 0.25, 0.625, 0.25, 0.625, 0.25, 0.625, 0.25, 0.625, 0.25, 0.625, 0.25, 0.625, 0.25, 0.625, 0.25, 0.625, 0.25, 0.625, 0.25, 0.625, 0.25, 0.625, 0.25, 0.625, 0.25, 0.625, 0.25, 0.625, 0.25, 0.625, 0.25, 0.625, 0.25, 0.625, 0.25, 0.625, 0.25, 0.875, 0.5, 0.875, 0.5, 0.875, 0.5, 0.875, 0.5, 0.625, 0.75, 0.625, 0.75, 0.625, 0.75, 0.625, 0.75, 0.625, 0.75, 0.625, 0.75, 0.625, 0.75, 0.625, 0.75, 0.625, 0.75, 0.625, 0.75, 0.625, 0.75, 0.625, 0.75, 0.625, 0.75, 0.625, 0.75, 0.625, 0.75, 0.625, 0.75, 0.625, 0.75, 0.625, 0.75, 0.625, 0.75, 0.625, 0.75, 0.625, 0.75, 0.625, 0.75, 0.625, 0.75, 0.625, 0.75, 0.625, 0.75, 0.625, 0.75, 0.625, 0.75, 0.625, 0.75, 0.625, 0.75, 0.625, 0.75, 0.625, 0.75, 0.625, 0.75, 0.625, 0.75, 0.625, 0.75, 0.625, 0.75, 0.625, 0.75, 0.625, 0.75, 0.625, 0.75, 0.625, 0.75, 0.625, 0.75, 0.625, 0.75, 0.625, 0.75, 0.625, 0.75, 0.625, 0.75, 0.625, 0.75, 0.625, 0.75, 0.625, 0.75, 0.625, 0.75, 0.625, 0.75, 0.625, 0.75, 0.625, 0.75, 0.625, 0.75, 0.625, 0.75, 0.625, 0.75, 0.625, 0.75, 0.625, 0.75, 0.625, 0.75, 0.625, 0.75, 0.625, 0.75, 0.625, 0.75, 0.625, 0.75, 0.625, 0.75, 0.625, 0.75, 0.625, 0.75, 0.875, 0.625, 0.875, 0.625, 0.875, 0.625, 0.875, 0.625, 0.625, 0.125, 0.625, 0.125, 0.625, 0.125, 0.625, 0.125, 0.625, 0.125, 0.625, 0.125, 0.625, 0.125, 0.625, 0.125, 0.625, 0.125, 0.625, 0.125, 0.625, 0.125, 0.625, 0.125, 0.625, 0.125, 0.625, 0.125, 0.625, 0.125, 0.625, 0.125, 0.625, 0.125, 0.625, 0.125, 0.625, 0.125, 0.625, 0.125, 0.625, 0.125, 0.625, 0.125, 0.625, 0.125, 0.625, 0.125, 0.875, 0.625, 0.875, 0.625, 0.875, 0.625, 0.875, 0.625, 0.625, 0.125, 0.625, 0.125, 0.625, 0.125, 0.625, 0.125, 0.625, 0.125, 0.625, 0.125, 0.625, 0.125, 0.625, 0.125, 0.625, 0.125, 0.625, 0.125, 0.625, 0.125, 0.625, 0.125, 0.625, 0.125, 0.625, 0.125, 0.625, 0.125, 0.625, 0.125, 0.625, 0.125, 0.625, 0.125, 0.625, 0.125, 0.625, 0.125, 0.625, 0.125, 0.625, 0.125, 0.625, 0.125, 0.625, 0.125, 0.625, 0.125, 0.625, 0.125, 0.625, 0.125, 0.625, 0.125, 0.875, 0.625, 0.875, 0.625, 0.875, 0.625, 0.875, 0.625, 0.625, 0.7083, 0.625, 0.7083, 0.625, 0.7083, 0.625, 0.7083, 0.625, 0.7083, 0.625, 0.7083, 0.625, 0.7083, 0.625, 0.7083, 0.625, 0.7083, 0.625, 0.7083, 0.625, 0.7083, 0.625, 0.7083, 0.625, 0.7083, 0.625, 0.7083, 0.625, 0.7083, 0.625, 0.7083, 0.625, 0.7083, 0.625, 0.7083, 0.625, 0.7083, 0.625, 0.7083, 0.625, 0.7083, 0.625, 0.7083, 0.625, 0.7083, 0.625, 0.7083, 0.625, 0.7083, 0.625, 0.7083, 0.625, 0.7083, 0.625, 0.7083, 0.625, 0.7083, 0.625, 0.7083, 0.625, 0.7083, 0.625, 0.7083, 0.625, 0.7083, 0.625, 0.7083, 0.625, 0.7083, 0.625, 0.7083, 0.625, 0.7083, 0.625, 0.7083, 0.625, 0.7083, 0.625, 0.7083, 0.625, 0.7083, 0.625, 0.7083, 0.625, 0.7083, 0.625, 0.7083, 0.625, 0.7083, 0.625, 0.7083, 0.625, 0.7083, 0.625, 0.7083, 0.625, 0.7083, 0.625, 0.7083, 0.625, 0.7083, 0.625, 0.7083, 0.625, 0.7083, 0.625, 0.7083, 0.625, 0.7083, 0.625, 0.7083, 0.625, 0.7083, 0.625, 0.7083, 0.625, 0.7083, 0.625, 0.7083, 0.625, 0.7083, 0.625, 0.7083, 0.625, 0.7083, 0.625, 0.7083, 0.625, 0.5833, 0.625, 0.5833, 0.625, 0.5833, 0.625, 0.5833, 0.625, 0.5833, 0.625, 0.5833, 0.625, 0.5833, 0.625, 0.5833, 0.625, 0.5833, 0.625, 0.5833, 0.625, 0.5833, 0.625, 0.5833, 0.625, 0.5833, 0.625, 0.5833, 0.625, 0.5833, 0.625, 0.5833, 0.625, 0.5833, 0.625, 0.5833, 0.625, 0.5833, 0.625, 0.5833, 0.625, 0.5833, 0.625, 0.5833, 0.625, 0.5833, 0.625, 0.5833, 0.625, 0.5833, 0.625, 0.5833, 0.625, 0.5833, 0.625, 0.5833, 0.625, 0.5833, 0.625, 0.5833, 0.625, 0.5833, 0.625, 0.5833, 0.625, 0.5833, 0.625, 0.5833, 0.625, 0.5833, 0.625, 0.5833, 0.625, 0.5833, 0.625, 0.5833, 0.625, 0.5833, 0.625, 0.5833, 0.625, 0.5833, 0.625, 0.5833, 0.625, 0.5833, 0.625, 0.5833, 0.625, 0.5833, 0.625, 0.5833, 0.625, 0.5833, 0.625, 0.5833, 0.625, 0.5833, 0.625, 0.5833, 0.625, 0.5833, 0.625, 0.5833, 0.625, 0.5833, 0.625, 0.5833, 0.625, 0.5833, 0.625, 0.5833, 0.625, 0.5833, 0.625, 0.5833, 0.625, 0.5833, 0.625, 0.5833, 0.625, 0.5833, 0.625, 0.5833, 0.625, 0.5833, 0.625, 0.5833, 0.625, 0.25, 0.625, 0.25, 0.625, 0.25, 0.625, 0.25, 0.625, 0.25, 0.625, 0.25, 0.625, 0.25, 0.625, 0.25, 0.625, 0.25, 0.625, 0.25, 0.625, 0.25, 0.625, 0.25, 0.625, 0.25, 0.625, 0.25, 0.625, 0.25, 0.625, 0.25, 0.625, 0.25, 0.625, 0.25, 0.625, 0.25, 0.625, 0.25, 0.625, 0.25, 0.625, 0.25, 0.625, 0.25, 0.625, 0.25])
me_cube.materials.append(mat_material)
me_cube.use_mirror_vertex_groups = False
me_cube.update()
me_greatleaves = bpy.data.meshes.new('greatLeaves')
me_greatleaves.from_pydata([(-0.3313, -0.06344, -0.02678), (0.697, -0.4835, -0.02641), (0.1035, 0.005274, 0.0), (0.09507, -0.269, 0.02931), (0.7331, -0.3083, 0.03101), (0.7242, -0.3922, 0.0), (0.3104, -0.05364, 0.0), (0.1338, -0.4679, -0.03494), (0.3104, -0.5, 0.0), (0.5443, -0.5241, 0.03554), (0.2858, -0.2421, -0.04779), (0.5173, -0.208, 0.0), (0.5089, -0.3758, 0.02431), (-0.08423, 0.4962, 0.03335), (-0.3104, 0.5, 0.0), (-0.5221, 0.4478, 0.01897), (-0.09861, -0.4011, -0.02375), (-0.02058, -0.4908, 0.03157), (-0.7142, 0.2517, 0.01742), (-0.7145, -0.1606, 0.0276), (-0.2937, -0.3319, 0.05896), (-0.5386, -0.3627, -0.01545), (-0.1035, 0.4477, 0.0), (0.562, -0.0623, 0.01111), (0.315, 0.1494, 0.02538), (0.7145, -0.1474, -0.0376), (0.03361, 0.2984, -0.05508), (-0.3104, 0.4451, 0.0), (-0.5278, 0.4007, -0.02529), (-0.2884, 0.1822, 0.05207), (-0.52, -0.1837, 0.01212), (-0.5077, 0.1699, -0.007922)], [], [(11, 4, 25, 23), (30, 0, 29, 31), (21, 20, 0, 30), (2, 6, 24, 26), (6, 11, 23, 24), (20, 16, 22, 13, 14, 27, 29, 0), (16, 17, 7, 3, 2, 26, 22), (19, 21, 30, 31, 28, 15, 18), (12, 5, 4, 11), (31, 29, 27, 28), (9, 1, 5, 12), (3, 10, 6, 2), (7, 8, 10, 3), (10, 12, 11, 6), (8, 9, 12, 10)])
_uv = me_greatleaves.uv_layers.new(name='UVMap')
_uv.uv.foreach_set('vector', [0.8571, 0.292, 1.0, 0.2156, 1.0, 0.3234, 0.8571, 0.438, 0.1429, 0.3663, 0.2857, 0.4333, 0.2857, 0.6892, 0.1429, 0.6309, 0.1429, 0.1017, 0.2857, 0.1774, 0.2857, 0.4333, 0.1429, 0.3663, 0.5714, 0.5053, 0.7143, 0.4464, 0.7143, 0.6695, 0.5714, 0.7579, 0.7143, 0.4464, 0.8571, 0.292, 0.8571, 0.438, 0.7143, 0.6695, 0.2857, 0.1774, 0.4286, 0.08671, 0.4286, 0.9477, 0.4286, 1.0, 0.2857, 1.0, 0.2857, 0.9451, 0.2857, 0.6892, 0.2857, 0.4333, 0.4286, 0.08671, 0.5004, 0.0, 0.5714, 0.0, 0.5714, 0.2526, 0.5714, 0.5053, 0.5714, 0.7579, 0.4286, 0.9477, 0.0, 0.3257, 0.1429, 0.1017, 0.1429, 0.3663, 0.1429, 0.6309, 0.1429, 0.8955, 0.1429, 1.0, 0.0, 0.7448, 0.8571, 0.146, 1.0, 0.1078, 1.0, 0.2156, 0.8571, 0.292, 0.1429, 0.6309, 0.2857, 0.6892, 0.2857, 0.9451, 0.1429, 0.8955, 0.8571, 0.0, 1.0, 0.0, 1.0, 0.1078, 0.8571, 0.146, 0.5714, 0.2526, 0.7143, 0.2232, 0.7143, 0.4464, 0.5714, 0.5053, 0.5714, 0.0, 0.7143, 0.0, 0.7143, 0.2232, 0.5714, 0.2526, 0.7143, 0.2232, 0.8571, 0.146, 0.8571, 0.292, 0.7143, 0.4464, 0.7143, 0.0, 0.8571, 0.0, 0.8571, 0.146, 0.7143, 0.2232])
me_greatleaves.materials.append(mat_greatleaves)
me_greatleaves.update()

# ---- objects
ob_cube = bpy.data.objects.new('Cube', me_cube)
ob_light = bpy.data.objects.new('Light', light_light)
ob_camera = bpy.data.objects.new('Camera', cam_camera)
ob_greatleaves = bpy.data.objects.new('greatLeaves', me_greatleaves)

# ---- transforms, parenting, visibility, modifiers, constraints
ob_cube.location = (0.0, 0.0, 0.0)
ob_cube.lock_rotations_4d = False
ob_cube.empty_display_type = 'ARROWS'
ob_cube.lineart.crease_threshold = 0.0
_vg = ob_cube.vertex_groups.new(name='Group')
_m = ob_cube.modifiers.new('ParticleSystem', 'PARTICLE_SYSTEM')
ob_light.location = (4.076, 1.005, 5.904)
ob_light.rotation_euler = (0.6503, 0.05522, 1.866)
ob_light.lock_rotations_4d = False
ob_light.empty_display_type = 'ARROWS'
ob_light.color = (0.0, 0.0, 0.0, 0.0)
ob_light.lineart.crease_threshold = 0.0
ob_camera.location = (7.359, -6.926, 4.958)
ob_camera.rotation_euler = (1.109, 0.0, 0.8149)
ob_camera.lock_rotations_4d = False
ob_camera.empty_display_type = 'ARROWS'
ob_camera.color = (0.0, 0.0, 0.0, 0.0)
ob_camera.display_type = 'WIRE'
ob_camera.lineart.crease_threshold = 0.0
ob_greatleaves.location = (10.59, 20.11, 8.318)
ob_greatleaves.rotation_euler = (0.0, 0.0, 1.571)
ob_greatleaves.scale = (7.442, 7.442, 7.442)

# ---- collection membership
col_collection.objects.link(ob_cube)
col_collection.objects.link(ob_light)
col_collection.objects.link(ob_camera)
col_collection.objects.link(ob_greatleaves)

# ---- scene / render settings (as saved in the file)
scene.camera = ob_camera
scene.frame_start = 1; scene.frame_end = 250; scene.frame_set(1)
scene.render.engine = 'BLENDER_EEVEE_NEXT'
scene.cycles.sampling_pattern = 'TABULATED_SOBOL'
scene.view_settings.view_transform = 'Filmic'
bpy.context.view_layer.update()
